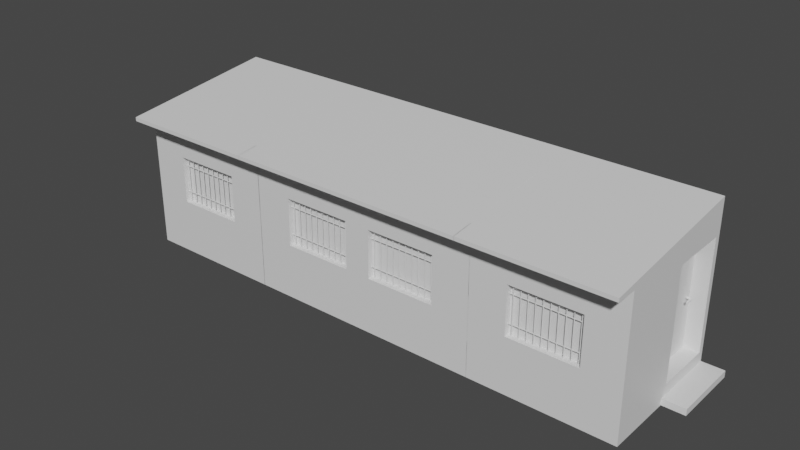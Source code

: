 # Source: House_no7.blend  (saved by Blender 2.93.21; exported with 4.5.12 LTS)
import bpy
from mathutils import Matrix  # noqa: F401  (used for matrix-valued properties, if any)

bpy.ops.wm.read_factory_settings(use_empty=True)
scene = bpy.context.scene
scene.name = 'Scene'

# ---- collections
col_collection = bpy.data.collections.new('Collection'); scene.collection.children.link(col_collection)

# ---- materials (node trees are filled in below, after node groups)
mat_material = bpy.data.materials.new('Material')
mat_material.alpha_threshold = 0.0
mat_material.use_transparent_shadow = False
mat_material.line_color = (0.0, 0.0, 0.0, 1.0)
mat_door = bpy.data.materials.new('Door')
mat_door.use_transparent_shadow = False
mat_door_handle = bpy.data.materials.new('Door_handle')
mat_door_handle.use_transparent_shadow = False
mat_building_bottom = bpy.data.materials.new('Building_bottom')
mat_building_bottom.use_transparent_shadow = False
mat_building_main = bpy.data.materials.new('Building_main')
mat_building_main.use_transparent_shadow = False
mat_roof = bpy.data.materials.new('Roof')
mat_roof.use_transparent_shadow = False
mat_door_inner_frame = bpy.data.materials.new('Door_inner_frame')
mat_door_inner_frame.use_transparent_shadow = False
mat_window = bpy.data.materials.new('Window')
mat_window.use_transparent_shadow = False
mat_window_frame = bpy.data.materials.new('Window_frame')
mat_window_frame.use_transparent_shadow = False
mat_window_bars = bpy.data.materials.new('Window_bars')
mat_window_bars.use_transparent_shadow = False

# ---- material node trees
mat_material.use_nodes = True; mat_material.node_tree.nodes.clear()
_N = mat_material.node_tree.nodes; _L = mat_material.node_tree.links
n0 = _N.new('ShaderNodeOutputMaterial'); n0.name = 'Material Output'; n0.location = (300, 300)
n1 = _N.new('ShaderNodeBsdfPrincipled'); n1.name = 'Principled BSDF'; n1.location = (10, 300)
n1.distribution = 'GGX'
n1.subsurface_method = 'BURLEY'
n1.inputs[2].default_value = 0.4
n1.inputs[3].default_value = 1.45
n1.inputs[27].default_value = (0.0, 0.0, 0.0, 1.0)
n1.inputs[28].default_value = 1.0
_L.new(n1.outputs[0], n0.inputs[0])
n0.is_active_output = True
mat_door.use_nodes = True; mat_door.node_tree.nodes.clear()
_N = mat_door.node_tree.nodes; _L = mat_door.node_tree.links
n0 = _N.new('ShaderNodeBsdfPrincipled'); n0.name = 'Principled BSDF'; n0.location = (10, 300)
n0.distribution = 'GGX'
n0.subsurface_method = 'BURLEY'
n0.inputs[3].default_value = 1.45
n0.inputs[27].default_value = (0.0, 0.0, 0.0, 1.0)
n0.inputs[28].default_value = 1.0
n1 = _N.new('ShaderNodeOutputMaterial'); n1.name = 'Material Output'; n1.location = (300, 300)
_L.new(n0.outputs[0], n1.inputs[0])
n1.is_active_output = True
mat_door_handle.use_nodes = True; mat_door_handle.node_tree.nodes.clear()
_N = mat_door_handle.node_tree.nodes; _L = mat_door_handle.node_tree.links
n0 = _N.new('ShaderNodeBsdfPrincipled'); n0.name = 'Principled BSDF'; n0.location = (10, 300)
n0.distribution = 'GGX'
n0.subsurface_method = 'BURLEY'
n0.inputs[3].default_value = 1.45
n0.inputs[27].default_value = (0.0, 0.0, 0.0, 1.0)
n0.inputs[28].default_value = 1.0
n1 = _N.new('ShaderNodeOutputMaterial'); n1.name = 'Material Output'; n1.location = (300, 300)
_L.new(n0.outputs[0], n1.inputs[0])
n1.is_active_output = True
mat_building_bottom.use_nodes = True; mat_building_bottom.node_tree.nodes.clear()
_N = mat_building_bottom.node_tree.nodes; _L = mat_building_bottom.node_tree.links
n0 = _N.new('ShaderNodeBsdfPrincipled'); n0.name = 'Principled BSDF'; n0.location = (10, 300)
n0.distribution = 'GGX'
n0.subsurface_method = 'BURLEY'
n0.inputs[3].default_value = 1.45
n0.inputs[27].default_value = (0.0, 0.0, 0.0, 1.0)
n0.inputs[28].default_value = 1.0
n1 = _N.new('ShaderNodeOutputMaterial'); n1.name = 'Material Output'; n1.location = (300, 300)
_L.new(n0.outputs[0], n1.inputs[0])
n1.is_active_output = True
mat_building_main.use_nodes = True; mat_building_main.node_tree.nodes.clear()
_N = mat_building_main.node_tree.nodes; _L = mat_building_main.node_tree.links
n0 = _N.new('ShaderNodeBsdfPrincipled'); n0.name = 'Principled BSDF'; n0.location = (10, 300)
n0.distribution = 'GGX'
n0.subsurface_method = 'BURLEY'
n0.inputs[3].default_value = 1.45
n0.inputs[27].default_value = (0.0, 0.0, 0.0, 1.0)
n0.inputs[28].default_value = 1.0
n1 = _N.new('ShaderNodeOutputMaterial'); n1.name = 'Material Output'; n1.location = (300, 300)
_L.new(n0.outputs[0], n1.inputs[0])
n1.is_active_output = True
mat_roof.use_nodes = True; mat_roof.node_tree.nodes.clear()
_N = mat_roof.node_tree.nodes; _L = mat_roof.node_tree.links
n0 = _N.new('ShaderNodeBsdfPrincipled'); n0.name = 'Principled BSDF'; n0.location = (10, 300)
n0.distribution = 'GGX'
n0.subsurface_method = 'BURLEY'
n0.inputs[3].default_value = 1.45
n0.inputs[27].default_value = (0.0, 0.0, 0.0, 1.0)
n0.inputs[28].default_value = 1.0
n1 = _N.new('ShaderNodeOutputMaterial'); n1.name = 'Material Output'; n1.location = (300, 300)
_L.new(n0.outputs[0], n1.inputs[0])
n1.is_active_output = True
mat_door_inner_frame.use_nodes = True; mat_door_inner_frame.node_tree.nodes.clear()
_N = mat_door_inner_frame.node_tree.nodes; _L = mat_door_inner_frame.node_tree.links
n0 = _N.new('ShaderNodeBsdfPrincipled'); n0.name = 'Principled BSDF'; n0.location = (10, 300)
n0.distribution = 'GGX'
n0.subsurface_method = 'BURLEY'
n0.inputs[3].default_value = 1.45
n0.inputs[27].default_value = (0.0, 0.0, 0.0, 1.0)
n0.inputs[28].default_value = 1.0
n1 = _N.new('ShaderNodeOutputMaterial'); n1.name = 'Material Output'; n1.location = (300, 300)
_L.new(n0.outputs[0], n1.inputs[0])
n1.is_active_output = True
mat_window.use_nodes = True; mat_window.node_tree.nodes.clear()
_N = mat_window.node_tree.nodes; _L = mat_window.node_tree.links
n0 = _N.new('ShaderNodeBsdfPrincipled'); n0.name = 'Principled BSDF'; n0.location = (10, 300)
n0.distribution = 'GGX'
n0.subsurface_method = 'BURLEY'
n0.inputs[3].default_value = 1.45
n0.inputs[27].default_value = (0.0, 0.0, 0.0, 1.0)
n0.inputs[28].default_value = 1.0
n1 = _N.new('ShaderNodeOutputMaterial'); n1.name = 'Material Output'; n1.location = (300, 300)
_L.new(n0.outputs[0], n1.inputs[0])
n1.is_active_output = True
mat_window_frame.use_nodes = True; mat_window_frame.node_tree.nodes.clear()
_N = mat_window_frame.node_tree.nodes; _L = mat_window_frame.node_tree.links
n0 = _N.new('ShaderNodeBsdfPrincipled'); n0.name = 'Principled BSDF'; n0.location = (10, 300)
n0.distribution = 'GGX'
n0.subsurface_method = 'BURLEY'
n0.inputs[3].default_value = 1.45
n0.inputs[27].default_value = (0.0, 0.0, 0.0, 1.0)
n0.inputs[28].default_value = 1.0
n1 = _N.new('ShaderNodeOutputMaterial'); n1.name = 'Material Output'; n1.location = (300, 300)
_L.new(n0.outputs[0], n1.inputs[0])
n1.is_active_output = True
mat_window_bars.use_nodes = True; mat_window_bars.node_tree.nodes.clear()
_N = mat_window_bars.node_tree.nodes; _L = mat_window_bars.node_tree.links
n0 = _N.new('ShaderNodeBsdfPrincipled'); n0.name = 'Principled BSDF'; n0.location = (10, 300)
n0.distribution = 'GGX'
n0.subsurface_method = 'BURLEY'
n0.inputs[3].default_value = 1.45
n0.inputs[27].default_value = (0.0, 0.0, 0.0, 1.0)
n0.inputs[28].default_value = 1.0
n1 = _N.new('ShaderNodeOutputMaterial'); n1.name = 'Material Output'; n1.location = (300, 300)
_L.new(n0.outputs[0], n1.inputs[0])
n1.is_active_output = True

# ---- world
world_world = bpy.data.worlds.new('World'); scene.world = world_world
world_world.use_nodes = True; world_world.node_tree.nodes.clear()
_N = world_world.node_tree.nodes; _L = world_world.node_tree.links
n0 = _N.new('ShaderNodeOutputWorld'); n0.name = 'World Output'; n0.location = (300, 300)
n1 = _N.new('ShaderNodeBackground'); n1.name = 'Background'; n1.location = (10, 300)
n1.inputs[0].default_value = (0.05088, 0.05088, 0.05088, 1.0)
_L.new(n1.outputs[0], n0.inputs[0])
n0.is_active_output = True
world_world.color = (0.05088, 0.05088, 0.05088)
world_world.use_sun_shadow = False
world_world.sun_shadow_jitter_overblur = 0.0

# ---- meshes
me_cube_029 = bpy.data.meshes.new('Cube.029')
me_cube_029.from_pydata([(-124.3, 69.51, -2.309), (-124.3, 69.51, -0.3089), (-123.4, 69.27, -2.309), (-123.4, 69.27, -0.3089), (-123.4, 68.8, -2.309), (-123.4, 68.8, -0.3089), (-124.3, 68.56, -2.309), (-124.3, 68.56, -0.3089), (-125.2, 68.8, -2.309), (-125.2, 68.8, -0.3089), (-125.2, 69.27, -2.309), (-125.2, 69.27, -0.3089), (-132.9, 144.8, -3.291), (-132.9, 3.122e-05, -3.291), (170.7, 144.8, -3.291), (170.7, 3.122e-05, -3.291), (-132.9, 151.3, -3.291), (170.7, 168.8, -3.291), (-180.6, 144.5, -3.291), (-180.6, 148.6, -3.291), (170.7, 3.122e-05, 9.298e-08), (-132.9, 144.8, 9.298e-08), (170.7, 144.8, 9.298e-08), (-132.9, 3.122e-05, 9.298e-08), (-132.9, 151.3, 9.298e-08), (170.7, 168.8, 9.298e-08), (-180.6, 144.5, 9.298e-08), (-180.6, 148.6, 9.298e-08), (170.7, 3.122e-05, -1.305), (-132.9, 144.8, -1.305), (-132.9, 151.3, -1.305), (-180.6, 144.5, -1.305), (-180.6, 148.6, -1.305), (170.7, 144.8, -1.305), (-132.9, 3.122e-05, -1.305), (170.7, 168.8, -1.305), (170.7, 108.7, -3.291), (-132.9, 108.7, -3.291), (-132.9, 108.7, 9.298e-08), (170.7, 108.7, 9.298e-08), (170.7, 108.7, -1.305), (-132.9, 108.0, -1.305), (-132.9, 57.15, -3.291), (-132.9, 57.15, 9.298e-08), (170.7, 57.15, 9.298e-08), (170.7, 57.15, -1.305), (-132.9, 57.9, -1.305), (170.7, 57.15, -3.291), (170.7, 3.122e-05, -2.298), (-132.9, 144.8, -2.298), (-132.9, 151.3, -2.298), (-180.6, 144.5, -2.298), (-180.6, 148.6, -2.298), (170.7, 144.8, -2.298), (-132.9, 3.122e-05, -2.298), (170.7, 168.8, -2.298), (170.7, 108.7, -2.298), (-132.9, 108.0, -2.257), (-132.9, 57.9, -2.257), (170.7, 57.15, -2.298), (170.7, 144.8, -0.3118), (-132.9, 3.122e-05, -0.3118), (170.7, 168.8, -0.3118), (170.7, 3.122e-05, -0.3118), (-132.9, 144.8, -0.3118), (-132.9, 151.3, -0.3118), (-180.6, 144.5, -0.3118), (-180.6, 148.6, -0.3118), (-132.9, 108.0, -0.353), (170.7, 108.7, -0.3118), (170.7, 57.15, -0.3118), (-132.9, 57.9, -0.353), (-132.9, 108.7, -0.3118), (-132.9, 108.7, -1.305), (-132.9, 57.15, -0.3118), (-132.9, 57.15, -1.305), (-132.9, 108.7, -2.298), (-132.9, 57.15, -2.298), (-118.5, 108.0, -1.305), (-118.5, 57.9, -1.305), (-118.5, 108.0, -0.353), (-118.5, 57.9, -0.353), (-118.5, 108.0, -2.257), (-118.5, 57.9, -2.257), (-132.9, 6.924, -3.291), (-132.9, 6.924, 9.298e-08), (170.7, 6.924, 9.298e-08), (170.7, 6.924, -1.305), (-132.9, 6.924, -1.305), (170.7, 6.924, -3.291), (170.7, 6.924, -2.298), (-132.9, 6.924, -2.298), (-132.9, 6.924, -0.3118), (170.7, 6.924, -0.3118), (-123.3, 55.48, -2.162), (-123.3, 108.9, -2.162), (-123.8, 55.48, -2.151), (-123.8, 108.9, -2.151), (-124.8, 55.48, -2.151), (-124.8, 108.9, -2.151), (-125.3, 55.48, -2.162), (-125.3, 108.9, -2.162), (-124.8, 55.48, -2.173), (-124.8, 108.9, -2.173), (-123.8, 55.48, -2.173), (-123.8, 108.9, -2.173), (-123.3, 55.48, -1.973), (-123.3, 108.9, -1.973), (-123.8, 55.48, -1.962), (-123.8, 108.9, -1.962), (-124.8, 55.48, -1.962), (-124.8, 108.9, -1.962), (-125.3, 55.48, -1.973), (-125.3, 108.9, -1.973), (-124.8, 55.48, -1.984), (-124.8, 108.9, -1.984), (-123.8, 55.48, -1.984), (-123.8, 108.9, -1.984), (-123.3, 55.48, -1.783), (-123.3, 108.9, -1.783), (-123.8, 55.48, -1.773), (-123.8, 108.9, -1.773), (-124.8, 55.48, -1.773), (-124.8, 108.9, -1.773), (-125.3, 55.48, -1.783), (-125.3, 108.9, -1.783), (-124.8, 55.48, -1.794), (-124.8, 108.9, -1.794), (-123.8, 55.48, -1.794), (-123.8, 108.9, -1.794), (-123.3, 55.48, -1.594), (-123.3, 108.9, -1.594), (-123.8, 55.48, -1.583), (-123.8, 108.9, -1.583), (-124.8, 55.48, -1.583), (-124.8, 108.9, -1.583), (-125.3, 55.48, -1.594), (-125.3, 108.9, -1.594), (-124.8, 55.48, -1.605), (-124.8, 108.9, -1.605), (-123.8, 55.48, -1.605), (-123.8, 108.9, -1.605), (-123.3, 55.48, -1.405), (-123.3, 108.9, -1.405), (-123.8, 55.48, -1.394), (-123.8, 108.9, -1.394), (-124.8, 55.48, -1.394), (-124.8, 108.9, -1.394), (-125.3, 55.48, -1.405), (-125.3, 108.9, -1.405), (-124.8, 55.48, -1.415), (-124.8, 108.9, -1.415), (-123.8, 55.48, -1.415), (-123.8, 108.9, -1.415), (-123.3, 55.48, -1.215), (-123.3, 108.9, -1.215), (-123.8, 55.48, -1.204), (-123.8, 108.9, -1.204), (-124.8, 55.48, -1.204), (-124.8, 108.9, -1.204), (-125.3, 55.48, -1.215), (-125.3, 108.9, -1.215), (-124.8, 55.48, -1.226), (-124.8, 108.9, -1.226), (-123.8, 55.48, -1.226), (-123.8, 108.9, -1.226), (-123.3, 55.48, -1.026), (-123.3, 108.9, -1.026), (-123.8, 55.48, -1.015), (-123.8, 108.9, -1.015), (-124.8, 55.48, -1.015), (-124.8, 108.9, -1.015), (-125.3, 55.48, -1.026), (-125.3, 108.9, -1.026), (-124.8, 55.48, -1.037), (-124.8, 108.9, -1.037), (-123.8, 55.48, -1.037), (-123.8, 108.9, -1.037), (-123.3, 55.48, -0.8364), (-123.3, 108.9, -0.8364), (-123.8, 55.48, -0.8256), (-123.8, 108.9, -0.8256), (-124.8, 55.48, -0.8256), (-124.8, 108.9, -0.8256), (-125.3, 55.48, -0.8364), (-125.3, 108.9, -0.8364), (-124.8, 55.48, -0.8472), (-124.8, 108.9, -0.8472), (-123.8, 55.48, -0.8472), (-123.8, 108.9, -0.8472), (-123.3, 55.48, -0.6469), (-123.3, 108.9, -0.6469), (-123.8, 55.48, -0.6361), (-123.8, 108.9, -0.6361), (-124.8, 55.48, -0.6361), (-124.8, 108.9, -0.6361), (-125.3, 55.48, -0.6469), (-125.3, 108.9, -0.6469), (-124.8, 55.48, -0.6577), (-124.8, 108.9, -0.6577), (-123.8, 55.48, -0.6577), (-123.8, 108.9, -0.6577), (-123.3, 55.48, -0.4575), (-123.3, 108.9, -0.4575), (-123.8, 55.48, -0.4467), (-123.8, 108.9, -0.4467), (-124.8, 55.48, -0.4467), (-124.8, 108.9, -0.4467), (-125.3, 55.48, -0.4575), (-125.3, 108.9, -0.4575), (-124.8, 55.48, -0.4683), (-124.8, 108.9, -0.4683), (-123.8, 55.48, -0.4683), (-123.8, 108.9, -0.4683), (-124.3, 98.62, -2.309), (-124.3, 98.62, -0.3089), (-123.4, 98.39, -2.309), (-123.4, 98.39, -0.3089), (-123.4, 97.91, -2.309), (-123.4, 97.91, -0.3089), (-124.3, 97.67, -2.309), (-124.3, 97.67, -0.3089), (-125.2, 97.91, -2.309), (-125.2, 97.91, -0.3089), (-125.2, 98.39, -2.309), (-125.2, 98.39, -0.3089), (145.2, 72.37, -5.586), (144.9, 72.9, -5.586), (144.1, 73.29, -5.586), (141.8, 71.44, -5.586), (142.9, 71.3, -5.586), (144.1, 71.44, -5.586), (144.9, 71.83, -5.586), (142.7, 72.38, -5.722), (142.5, 72.98, -5.718), (142.1, 73.42, -5.708), (140.8, 71.33, -5.681), (141.4, 71.17, -5.695), (142.1, 71.34, -5.708), (142.5, 71.78, -5.718), (126.7, 72.41, -5.718), (126.8, 72.92, -5.714), (126.8, 73.27, -5.704), (126.7, 71.48, -5.679), (126.7, 71.36, -5.693), (126.7, 71.52, -5.706), (126.7, 71.9, -5.715), (145.1, 72.37, -5.667), (144.0, 73.41, -5.666), (144.0, 71.33, -5.666), (141.7, 71.33, -5.665), (144.8, 72.97, -5.667), (142.8, 71.17, -5.665), (144.8, 71.77, -5.667), (-124.3, 69.51, -6.24), (-124.3, 69.51, -4.24), (-123.4, 69.27, -6.24), (-123.4, 69.27, -4.24), (-123.4, 68.8, -6.24), (-123.4, 68.8, -4.24), (-124.3, 68.56, -6.24), (-124.3, 68.56, -4.24), (-125.2, 68.8, -6.24), (-125.2, 68.8, -4.24), (-125.2, 69.27, -6.24), (-125.2, 69.27, -4.24), (-132.9, 144.8, -7.222), (-132.9, 1.596e-05, -7.222), (170.7, 144.8, -7.222), (170.7, 1.596e-05, -7.222), (-132.9, 151.3, -7.222), (170.7, 168.8, -7.222), (-180.6, 144.5, -7.222), (-180.6, 148.6, -7.222), (170.7, 1.596e-05, -3.276), (-132.9, 144.8, -3.276), (170.7, 144.8, -3.276), (-132.9, 1.596e-05, -3.276), (-132.9, 151.3, -3.276), (170.7, 168.8, -3.276), (-180.6, 144.5, -3.276), (-180.6, 148.6, -3.276), (170.7, 1.596e-05, -5.236), (-132.9, 144.8, -5.236), (-132.9, 151.3, -5.236), (-180.6, 144.5, -5.236), (-180.6, 148.6, -5.236), (170.7, 144.8, -5.236), (-132.9, 1.596e-05, -5.236), (170.7, 168.8, -5.236), (170.7, 108.7, -7.222), (-132.9, 108.7, -7.222), (-132.9, 108.7, -3.276), (170.7, 108.7, -3.276), (170.7, 108.7, -5.236), (-132.9, 108.0, -5.236), (-132.9, 57.15, -7.222), (-132.9, 57.15, -3.276), (170.7, 57.15, -3.276), (170.7, 57.15, -5.236), (-132.9, 57.9, -5.236), (170.7, 57.15, -7.222), (170.7, 1.596e-05, -6.229), (-132.9, 144.8, -6.229), (-132.9, 151.3, -6.229), (-180.6, 144.5, -6.229), (-180.6, 148.6, -6.229), (170.7, 144.8, -6.229), (-132.9, 1.596e-05, -6.229), (170.7, 168.8, -6.229), (170.7, 108.7, -6.229), (-132.9, 108.0, -6.188), (-132.9, 57.9, -6.188), (170.7, 57.15, -6.229), (170.7, 144.8, -4.243), (-132.9, 1.596e-05, -4.243), (170.7, 168.8, -4.243), (170.7, 1.596e-05, -4.243), (-132.9, 144.8, -4.243), (-132.9, 151.3, -4.243), (-180.6, 144.5, -4.243), (-180.6, 148.6, -4.243), (-132.9, 108.0, -4.284), (170.7, 108.7, -4.243), (170.7, 57.15, -4.243), (-132.9, 57.9, -4.284), (-132.9, 108.7, -4.243), (-132.9, 108.7, -5.236), (-132.9, 57.15, -4.243), (-132.9, 57.15, -5.236), (-132.9, 108.7, -6.229), (-132.9, 57.15, -6.229), (-118.5, 108.0, -5.236), (-118.5, 57.9, -5.236), (-118.5, 108.0, -4.284), (-118.5, 57.9, -4.284), (-118.5, 108.0, -6.188), (-118.5, 57.9, -6.188), (-132.9, 6.924, -7.222), (-132.9, 6.924, -3.276), (170.7, 6.924, -3.276), (170.7, 6.924, -5.236), (-132.9, 6.924, -5.236), (170.7, 6.924, -7.222), (170.7, 6.924, -6.229), (-132.9, 6.924, -6.229), (-132.9, 6.924, -4.243), (170.7, 6.924, -4.243), (18.92, 144.8, -7.222), (18.92, 1.596e-05, -7.222), (18.92, 160.0, -7.222), (18.92, 160.0, -3.276), (18.92, 1.596e-05, -3.276), (18.92, 160.0, -5.236), (18.92, 1.596e-05, -5.236), (18.92, 108.7, -7.222), (18.92, 57.15, -7.222), (18.92, 160.0, -6.229), (18.92, 1.596e-05, -6.229), (18.92, 1.596e-05, -4.243), (18.92, 160.0, -4.243), (18.92, 6.924, -7.222), (-123.3, 55.48, -6.093), (-123.3, 108.9, -6.093), (-123.8, 55.48, -6.082), (-123.8, 108.9, -6.082), (-124.8, 55.48, -6.082), (-124.8, 108.9, -6.082), (-125.3, 55.48, -6.093), (-125.3, 108.9, -6.093), (-124.8, 55.48, -6.104), (-124.8, 108.9, -6.104), (-123.8, 55.48, -6.104), (-123.8, 108.9, -6.104), (-123.3, 55.48, -5.904), (-123.3, 108.9, -5.904), (-123.8, 55.48, -5.893), (-123.8, 108.9, -5.893), (-124.8, 55.48, -5.893), (-124.8, 108.9, -5.893), (-125.3, 55.48, -5.904), (-125.3, 108.9, -5.904), (-124.8, 55.48, -5.915), (-124.8, 108.9, -5.915), (-123.8, 55.48, -5.915), (-123.8, 108.9, -5.915), (-123.3, 55.48, -5.714), (-123.3, 108.9, -5.714), (-123.8, 55.48, -5.704), (-123.8, 108.9, -5.704), (-124.8, 55.48, -5.704), (-124.8, 108.9, -5.704), (-125.3, 55.48, -5.714), (-125.3, 108.9, -5.714), (-124.8, 55.48, -5.725), (-124.8, 108.9, -5.725), (-123.8, 55.48, -5.725), (-123.8, 108.9, -5.725), (-123.3, 55.48, -5.525), (-123.3, 108.9, -5.525), (-123.8, 55.48, -5.514), (-123.8, 108.9, -5.514), (-124.8, 55.48, -5.514), (-124.8, 108.9, -5.514), (-125.3, 55.48, -5.525), (-125.3, 108.9, -5.525), (-124.8, 55.48, -5.536), (-124.8, 108.9, -5.536), (-123.8, 55.48, -5.536), (-123.8, 108.9, -5.536), (-123.3, 55.48, -5.336), (-123.3, 108.9, -5.336), (-123.8, 55.48, -5.325), (-123.8, 108.9, -5.325), (-124.8, 55.48, -5.325), (-124.8, 108.9, -5.325), (-125.3, 55.48, -5.336), (-125.3, 108.9, -5.336), (-124.8, 55.48, -5.346), (-124.8, 108.9, -5.346), (-123.8, 55.48, -5.346), (-123.8, 108.9, -5.346), (-123.3, 55.48, -5.146), (-123.3, 108.9, -5.146), (-123.8, 55.48, -5.135), (-123.8, 108.9, -5.135), (-124.8, 55.48, -5.135), (-124.8, 108.9, -5.135), (-125.3, 55.48, -5.146), (-125.3, 108.9, -5.146), (-124.8, 55.48, -5.157), (-124.8, 108.9, -5.157), (-123.8, 55.48, -5.157), (-123.8, 108.9, -5.157), (-123.3, 55.48, -4.957), (-123.3, 108.9, -4.957), (-123.8, 55.48, -4.946), (-123.8, 108.9, -4.946), (-124.8, 55.48, -4.946), (-124.8, 108.9, -4.946), (-125.3, 55.48, -4.957), (-125.3, 108.9, -4.957), (-124.8, 55.48, -4.968), (-124.8, 108.9, -4.968), (-123.8, 55.48, -4.968), (-123.8, 108.9, -4.968), (-123.3, 55.48, -4.767), (-123.3, 108.9, -4.767), (-123.8, 55.48, -4.757), (-123.8, 108.9, -4.757), (-124.8, 55.48, -4.757), (-124.8, 108.9, -4.757), (-125.3, 55.48, -4.767), (-125.3, 108.9, -4.767), (-124.8, 55.48, -4.778), (-124.8, 108.9, -4.778), (-123.8, 55.48, -4.778), (-123.8, 108.9, -4.778), (-123.3, 55.48, -4.578), (-123.3, 108.9, -4.578), (-123.8, 55.48, -4.567), (-123.8, 108.9, -4.567), (-124.8, 55.48, -4.567), (-124.8, 108.9, -4.567), (-125.3, 55.48, -4.578), (-125.3, 108.9, -4.578), (-124.8, 55.48, -4.589), (-124.8, 108.9, -4.589), (-123.8, 55.48, -4.589), (-123.8, 108.9, -4.589), (-123.3, 55.48, -4.388), (-123.3, 108.9, -4.388), (-123.8, 55.48, -4.378), (-123.8, 108.9, -4.378), (-124.8, 55.48, -4.378), (-124.8, 108.9, -4.378), (-125.3, 55.48, -4.388), (-125.3, 108.9, -4.388), (-124.8, 55.48, -4.399), (-124.8, 108.9, -4.399), (-123.8, 55.48, -4.399), (-123.8, 108.9, -4.399), (-124.3, 98.62, -6.24), (-124.3, 98.62, -4.24), (-123.4, 98.39, -6.24), (-123.4, 98.39, -4.24), (-123.4, 97.91, -6.24), (-123.4, 97.91, -4.24), (-124.3, 97.67, -6.24), (-124.3, 97.67, -4.24), (-125.2, 97.91, -6.24), (-125.2, 97.91, -4.24), (-125.2, 98.39, -6.24), (-125.2, 98.39, -4.24), (170.7, 1.596e-05, -7.834), (170.7, 6.924, -7.834), (18.92, 6.924, -7.834), (18.92, 1.596e-05, -7.834), (158.0, 108.8, -7.222), (158.0, 57.13, -7.222), (158.9, 18.69, -7.222), (30.73, 18.69, -7.222), (31.63, 57.13, -7.222), (31.63, 108.8, -7.222), (30.75, 133.0, -7.222), (158.9, 133.0, -7.222), (158.0, 57.13, -6.804), (158.0, 108.8, -6.804), (158.9, 133.0, -6.804), (158.9, 18.69, -6.804), (30.73, 18.69, -6.804), (31.63, 57.13, -6.804), (31.63, 108.8, -6.804), (30.75, 133.0, -6.804), (94.81, 144.8, -7.222), (94.81, 164.4, -7.222), (94.81, 1.596e-05, -3.276), (94.81, 1.596e-05, -5.236), (94.81, 1.596e-05, -6.229), (94.81, 1.596e-05, -4.243), (94.81, 6.924, -7.222), (94.81, 1.596e-05, -7.222), (94.81, 164.4, -3.276), (94.81, 164.4, -5.236), (94.81, 164.4, -6.229), (94.81, 164.4, -4.243), (94.81, 6.924, -7.834), (94.81, 1.596e-05, -7.834), (94.81, 18.69, -7.222), (94.81, 133.0, -7.222), (94.81, 18.69, -6.804), (94.81, 133.0, -6.804), (94.81, 108.8, -6.804), (94.81, 57.13, -6.804), (132.8, 144.8, -7.222), (132.8, 166.6, -7.222), (132.8, 1.596e-05, -3.276), (132.8, 1.596e-05, -5.236), (132.8, 1.596e-05, -6.229), (132.8, 1.596e-05, -4.243), (132.8, 6.924, -7.222), (132.8, 6.924, -7.834), (126.9, 18.69, -7.222), (126.8, 133.0, -7.222), (126.9, 18.69, -6.804), (126.8, 133.0, -6.804), (132.8, 1.596e-05, -7.222), (132.8, 166.6, -3.276), (132.8, 166.6, -5.236), (132.8, 166.6, -6.229), (132.8, 166.6, -4.243), (132.8, 1.596e-05, -7.834), (126.4, 108.8, -6.804), (126.4, 57.13, -6.804), (56.87, 1.596e-05, -7.222), (56.87, 162.2, -3.276), (56.87, 162.2, -5.236), (56.87, 162.2, -6.229), (56.87, 162.2, -4.243), (56.87, 1.596e-05, -7.834), (63.22, 108.8, -6.804), (63.22, 57.13, -6.804), (56.87, 144.8, -7.222), (56.87, 162.2, -7.222), (56.87, 1.596e-05, -3.276), (56.87, 1.596e-05, -5.236), (56.87, 1.596e-05, -6.229), (56.87, 1.596e-05, -4.243), (56.87, 6.924, -7.222), (56.87, 6.924, -7.834), (62.77, 18.69, -7.222), (62.78, 133.0, -7.222), (62.77, 18.69, -6.804), (62.78, 133.0, -6.804), (145.2, 72.37, -6.824), (144.9, 72.9, -6.823), (144.1, 73.29, -6.823), (142.9, 73.43, -6.823), (141.8, 73.29, -6.823), (141.0, 72.9, -6.823), (140.7, 72.37, -6.823), (141.0, 71.83, -6.823), (141.8, 71.44, -6.823), (142.9, 71.3, -6.823), (144.1, 71.44, -6.823), (144.9, 71.83, -6.824), (142.7, 72.38, -6.959), (142.5, 72.98, -6.956), (142.1, 73.42, -6.946), (141.4, 73.58, -6.932), (140.8, 73.42, -6.918), (140.4, 72.97, -6.908), (140.2, 72.37, -6.904), (140.4, 71.77, -6.908), (140.8, 71.33, -6.918), (141.4, 71.17, -6.932), (142.1, 71.34, -6.946), (142.5, 71.78, -6.956), (126.7, 72.41, -6.956), (126.8, 72.92, -6.952), (126.8, 73.27, -6.942), (126.8, 73.39, -6.928), (126.8, 73.23, -6.915), (126.8, 72.85, -6.906), (126.7, 72.34, -6.903), (126.7, 71.84, -6.907), (126.7, 71.48, -6.917), (126.7, 71.36, -6.93), (126.7, 71.52, -6.943), (126.7, 71.9, -6.953), (145.1, 72.37, -6.904), (144.0, 73.41, -6.903), (141.7, 73.41, -6.902), (140.6, 72.37, -6.901), (144.0, 71.33, -6.903), (141.7, 71.33, -6.902), (144.8, 72.97, -6.904), (142.8, 73.58, -6.903), (140.9, 72.97, -6.901), (140.9, 71.77, -6.901), (142.8, 71.17, -6.903), (144.8, 71.77, -6.904)], [], [(0, 1, 3, 2), (2, 3, 5, 4), (4, 5, 7, 6), (6, 7, 9, 8), (3, 1, 11, 9, 7, 5), (8, 9, 11, 10), (10, 11, 1, 0), (0, 2, 4, 6, 8, 10), (53, 14, 17, 55), (36, 37, 12, 14), (76, 49, 12, 37), (50, 55, 17, 16), (16, 12, 18, 19), (50, 16, 19, 52), (66, 26, 27, 67), (64, 21, 26, 66), (69, 60, 22, 39), (56, 53, 33, 40), (49, 29, 31, 51), (51, 31, 32, 52), (65, 30, 32, 67), (72, 64, 29, 73), (65, 62, 35, 30), (60, 33, 35, 62), (71, 68, 80, 81), (59, 56, 40, 45), (70, 69, 39, 44), (77, 76, 37, 42), (91, 77, 42, 84), (93, 70, 44, 86), (90, 59, 45, 87), (92, 74, 75, 88), (89, 47, 59, 90), (88, 75, 77, 91), (68, 41, 78, 80), (47, 36, 56, 59), (18, 51, 52, 19), (12, 49, 51, 18), (36, 14, 53, 56), (30, 50, 52, 32), (73, 29, 49, 76), (30, 35, 55, 50), (33, 53, 55, 35), (85, 43, 74, 92), (87, 45, 70, 93), (45, 40, 69, 70), (43, 38, 72, 74), (22, 60, 62, 25), (28, 34, 54, 48), (38, 21, 64, 72), (24, 65, 67, 27), (40, 33, 60, 69), (29, 64, 66, 31), (31, 66, 67, 32), (41, 68, 72, 73), (71, 46, 75, 74), (57, 41, 73, 76), (46, 58, 77, 75), (58, 57, 76, 77), (68, 71, 74, 72), (81, 80, 78, 79), (79, 78, 82, 83), (58, 46, 79, 83), (46, 71, 81, 79), (57, 58, 83, 82), (41, 57, 82, 78), (28, 87, 93, 63), (23, 85, 92, 61), (34, 88, 91, 54), (15, 89, 90, 48), (61, 92, 88, 34), (48, 90, 87, 28), (63, 93, 86, 20), (54, 91, 84, 13), (24, 25, 62, 65), (20, 23, 61, 63), (89, 84, 42, 47), (47, 42, 37, 36), (63, 61, 34, 28), (14, 12, 16, 17), (48, 54, 13, 15), (94, 95, 97, 96), (96, 97, 99, 98), (98, 99, 101, 100), (100, 101, 103, 102), (97, 95, 105, 103, 101, 99), (102, 103, 105, 104), (104, 105, 95, 94), (94, 96, 98, 100, 102, 104), (106, 107, 109, 108), (108, 109, 111, 110), (110, 111, 113, 112), (112, 113, 115, 114), (109, 107, 117, 115, 113, 111), (114, 115, 117, 116), (116, 117, 107, 106), (106, 108, 110, 112, 114, 116), (118, 119, 121, 120), (120, 121, 123, 122), (122, 123, 125, 124), (124, 125, 127, 126), (121, 119, 129, 127, 125, 123), (126, 127, 129, 128), (128, 129, 119, 118), (118, 120, 122, 124, 126, 128), (130, 131, 133, 132), (132, 133, 135, 134), (134, 135, 137, 136), (136, 137, 139, 138), (133, 131, 141, 139, 137, 135), (138, 139, 141, 140), (140, 141, 131, 130), (130, 132, 134, 136, 138, 140), (142, 143, 145, 144), (144, 145, 147, 146), (146, 147, 149, 148), (148, 149, 151, 150), (145, 143, 153, 151, 149, 147), (150, 151, 153, 152), (152, 153, 143, 142), (142, 144, 146, 148, 150, 152), (154, 155, 157, 156), (156, 157, 159, 158), (158, 159, 161, 160), (160, 161, 163, 162), (157, 155, 165, 163, 161, 159), (162, 163, 165, 164), (164, 165, 155, 154), (154, 156, 158, 160, 162, 164), (166, 167, 169, 168), (168, 169, 171, 170), (170, 171, 173, 172), (172, 173, 175, 174), (169, 167, 177, 175, 173, 171), (174, 175, 177, 176), (176, 177, 167, 166), (166, 168, 170, 172, 174, 176), (178, 179, 181, 180), (180, 181, 183, 182), (182, 183, 185, 184), (184, 185, 187, 186), (181, 179, 189, 187, 185, 183), (186, 187, 189, 188), (188, 189, 179, 178), (178, 180, 182, 184, 186, 188), (190, 191, 193, 192), (192, 193, 195, 194), (194, 195, 197, 196), (196, 197, 199, 198), (193, 191, 201, 199, 197, 195), (198, 199, 201, 200), (200, 201, 191, 190), (190, 192, 194, 196, 198, 200), (202, 203, 205, 204), (204, 205, 207, 206), (206, 207, 209, 208), (208, 209, 211, 210), (205, 203, 213, 211, 209, 207), (210, 211, 213, 212), (212, 213, 203, 202), (202, 204, 206, 208, 210, 212), (214, 215, 217, 216), (216, 217, 219, 218), (218, 219, 221, 220), (220, 221, 223, 222), (217, 215, 225, 223, 221, 219), (222, 223, 225, 224), (224, 225, 215, 214), (214, 216, 218, 220, 222, 224), (84, 89, 15, 13), (24, 27, 26, 21, 38, 43, 85, 23, 20, 86, 44, 39, 22, 25), (254, 255, 257, 256), (256, 257, 259, 258), (258, 259, 261, 260), (260, 261, 263, 262), (257, 255, 265, 263, 261, 259), (262, 263, 265, 264), (264, 265, 255, 254), (254, 256, 258, 260, 262, 264), (307, 268, 271, 309), (358, 308, 267, 349), (330, 303, 266, 291), (549, 309, 271, 535), (348, 266, 270, 350), (270, 266, 272, 273), (304, 270, 273, 306), (320, 280, 281, 321), (318, 275, 280, 320), (323, 314, 276, 293), (310, 307, 287, 294), (303, 283, 285, 305), (305, 285, 286, 306), (319, 284, 286, 321), (550, 316, 289, 548), (326, 318, 283, 327), (359, 315, 288, 354), (314, 287, 289, 316), (325, 322, 334, 335), (313, 310, 294, 299), (324, 323, 293, 298), (331, 330, 291, 296), (543, 505, 508, 545), (345, 331, 296, 338), (347, 324, 298, 340), (344, 313, 299, 341), (346, 328, 329, 342), (343, 301, 313, 344), (342, 329, 331, 345), (322, 295, 332, 334), (301, 290, 310, 313), (272, 305, 306, 273), (266, 303, 305, 272), (290, 268, 307, 310), (284, 304, 306, 286), (548, 289, 309, 549), (327, 283, 303, 330), (354, 288, 308, 358), (287, 307, 309, 289), (339, 297, 328, 346), (341, 299, 324, 347), (299, 294, 323, 324), (297, 292, 326, 328), (276, 314, 316, 279), (352, 277, 315, 359), (292, 275, 318, 326), (547, 279, 316, 550), (278, 319, 321, 281), (294, 287, 314, 323), (283, 318, 320, 285), (285, 320, 321, 286), (295, 322, 326, 327), (325, 300, 329, 328), (311, 295, 327, 330), (300, 312, 331, 329), (312, 311, 330, 331), (322, 325, 328, 326), (335, 334, 332, 333), (333, 332, 336, 337), (312, 300, 333, 337), (300, 325, 335, 333), (311, 312, 337, 336), (295, 311, 336, 332), (282, 341, 347, 317), (277, 339, 346, 315), (288, 342, 345, 308), (269, 343, 344, 302), (315, 346, 342, 288), (302, 344, 341, 282), (317, 347, 340, 274), (308, 345, 338, 267), (349, 361, 496, 497), (267, 338, 361, 349), (278, 351, 360, 319), (564, 352, 359, 567), (565, 354, 358, 566), (284, 353, 357, 304), (338, 296, 356, 361), (296, 291, 355, 356), (567, 359, 354, 565), (319, 360, 353, 284), (562, 348, 350, 563), (304, 357, 350, 270), (566, 358, 349, 554), (291, 266, 348, 355), (362, 363, 365, 364), (364, 365, 367, 366), (366, 367, 369, 368), (368, 369, 371, 370), (365, 363, 373, 371, 369, 367), (370, 371, 373, 372), (372, 373, 363, 362), (362, 364, 366, 368, 370, 372), (374, 375, 377, 376), (376, 377, 379, 378), (378, 379, 381, 380), (380, 381, 383, 382), (377, 375, 385, 383, 381, 379), (382, 383, 385, 384), (384, 385, 375, 374), (374, 376, 378, 380, 382, 384), (386, 387, 389, 388), (388, 389, 391, 390), (390, 391, 393, 392), (392, 393, 395, 394), (389, 387, 397, 395, 393, 391), (394, 395, 397, 396), (396, 397, 387, 386), (386, 388, 390, 392, 394, 396), (398, 399, 401, 400), (400, 401, 403, 402), (402, 403, 405, 404), (404, 405, 407, 406), (401, 399, 409, 407, 405, 403), (406, 407, 409, 408), (408, 409, 399, 398), (398, 400, 402, 404, 406, 408), (410, 411, 413, 412), (412, 413, 415, 414), (414, 415, 417, 416), (416, 417, 419, 418), (413, 411, 421, 419, 417, 415), (418, 419, 421, 420), (420, 421, 411, 410), (410, 412, 414, 416, 418, 420), (422, 423, 425, 424), (424, 425, 427, 426), (426, 427, 429, 428), (428, 429, 431, 430), (425, 423, 433, 431, 429, 427), (430, 431, 433, 432), (432, 433, 423, 422), (422, 424, 426, 428, 430, 432), (434, 435, 437, 436), (436, 437, 439, 438), (438, 439, 441, 440), (440, 441, 443, 442), (437, 435, 445, 443, 441, 439), (442, 443, 445, 444), (444, 445, 435, 434), (434, 436, 438, 440, 442, 444), (446, 447, 449, 448), (448, 449, 451, 450), (450, 451, 453, 452), (452, 453, 455, 454), (449, 447, 457, 455, 453, 451), (454, 455, 457, 456), (456, 457, 447, 446), (446, 448, 450, 452, 454, 456), (458, 459, 461, 460), (460, 461, 463, 462), (462, 463, 465, 464), (464, 465, 467, 466), (461, 459, 469, 467, 465, 463), (466, 467, 469, 468), (468, 469, 459, 458), (458, 460, 462, 464, 466, 468), (470, 471, 473, 472), (472, 473, 475, 474), (474, 475, 477, 476), (476, 477, 479, 478), (473, 471, 481, 479, 477, 475), (478, 479, 481, 480), (480, 481, 471, 470), (470, 472, 474, 476, 478, 480), (482, 483, 485, 484), (484, 485, 487, 486), (486, 487, 489, 488), (488, 489, 491, 490), (485, 483, 493, 491, 489, 487), (490, 491, 493, 492), (492, 493, 483, 482), (482, 484, 486, 488, 490, 492), (551, 541, 495, 494), (554, 349, 497, 559), (540, 343, 495, 541), (343, 269, 494, 495), (290, 301, 499, 498), (301, 343, 500, 499), (568, 361, 501, 570), (361, 356, 502, 501), (356, 355, 503, 502), (355, 348, 504, 503), (534, 268, 505, 543), (268, 290, 498, 505), (561, 572, 510, 511), (502, 503, 512, 511), (570, 501, 510, 572), (505, 498, 507, 508), (503, 504, 513, 512), (501, 502, 511, 510), (499, 500, 509, 506), (498, 499, 506, 507), (573, 560, 512, 513), (560, 561, 511, 512), (552, 553, 533, 532), (545, 552, 532, 531), (542, 528, 530, 544), (553, 544, 530, 533), (562, 514, 529, 571), (540, 520, 528, 542), (568, 520, 526, 569), (546, 521, 527, 551), (559, 569, 526, 527), (538, 518, 521, 546), (534, 514, 515, 535), (539, 519, 517, 537), (537, 517, 518, 538), (536, 516, 519, 539), (555, 522, 525, 558), (556, 523, 524, 557), (571, 529, 531, 573), (558, 525, 523, 556), (557, 524, 515, 563), (274, 536, 539, 317), (282, 537, 538, 302), (317, 539, 537, 282), (268, 534, 535, 271), (302, 538, 546, 269), (269, 546, 551, 494), (343, 540, 542, 500), (506, 509, 544, 553), (500, 542, 544, 509), (508, 507, 552, 545), (507, 506, 553, 552), (514, 534, 543, 529), (520, 540, 541, 526), (527, 526, 541, 551), (522, 547, 550, 525), (523, 548, 549, 524), (529, 543, 545, 531), (525, 550, 548, 523), (524, 549, 535, 515), (357, 557, 563, 350), (360, 558, 556, 353), (504, 571, 573, 513), (353, 556, 557, 357), (351, 555, 558, 360), (497, 496, 569, 559), (361, 568, 569, 496), (348, 562, 571, 504), (532, 533, 561, 560), (531, 532, 560, 573), (528, 570, 572, 530), (533, 530, 572, 561), (520, 568, 570, 528), (521, 554, 559, 527), (518, 566, 554, 521), (514, 562, 563, 515), (519, 567, 565, 517), (517, 565, 566, 518), (516, 564, 567, 519), (610, 586, 587, 616), (616, 587, 588, 611), (611, 588, 589, 617), (617, 589, 590, 612), (612, 590, 591, 618), (618, 591, 592, 613), (613, 592, 593, 619), (619, 593, 594, 615), (615, 594, 595, 620), (620, 595, 596, 614), (614, 596, 597, 621), (621, 597, 586, 610), (586, 598, 599, 587), (587, 599, 600, 588), (588, 600, 601, 589), (589, 601, 602, 590), (590, 602, 603, 591), (591, 603, 604, 592), (592, 604, 605, 593), (593, 605, 606, 594), (594, 606, 607, 595), (595, 607, 608, 596), (596, 608, 609, 597), (597, 609, 598, 586), (598, 609, 608, 607, 606, 605, 604, 603, 602, 601, 600, 599), (585, 621, 610, 574), (584, 614, 621, 585), (583, 620, 614, 584), (582, 615, 620, 583), (581, 619, 615, 582), (580, 613, 619, 581), (579, 618, 613, 580), (578, 612, 618, 579), (577, 617, 612, 578), (576, 611, 617, 577), (575, 616, 611, 576), (574, 610, 616, 575), (574, 575, 576, 577, 578, 579, 580, 581, 582, 583, 584, 585)])
me_cube_029.polygons.foreach_set('material_index', [9, 9, 9, 9, 9, 9, 9, 9, 5, 4, 4, 5, 5, 5, 5, 5, 4, 4, 5, 5, 5, 4, 5, 5, 0, 4, 4, 4, 4, 4, 4, 4, 4, 4, 0, 4, 5, 5, 4, 5, 4, 5, 5, 4, 4, 4, 4, 5, 0, 4, 5, 4, 5, 5, 0, 0, 0, 0, 0, 0, 7, 7, 0, 0, 0, 0, 3, 3, 3, 3, 3, 3, 3, 3, 5, 0, 4, 4, 0, 5, 0, 9, 9, 9, 9, 9, 9, 9, 9, 9, 9, 9, 9, 9, 9, 9, 9, 9, 9, 9, 9, 9, 9, 9, 9, 9, 9, 9, 9, 9, 9, 9, 0, 9, 9, 9, 9, 9, 9, 9, 0, 9, 9, 9, 9, 9, 9, 9, 9, 9, 9, 9, 9, 9, 9, 9, 9, 9, 9, 9, 9, 9, 9, 9, 9, 9, 9, 9, 9, 9, 9, 9, 9, 9, 9, 9, 9, 9, 9, 9, 9, 9, 9, 9, 9, 9, 9, 9, 9, 3, 5, 9, 9, 9, 9, 9, 9, 9, 9, 5, 0, 4, 5, 5, 5, 5, 5, 0, 4, 4, 0, 5, 5, 5, 4, 0, 5, 0, 4, 4, 4, 6, 4, 4, 4, 4, 4, 4, 0, 4, 5, 0, 4, 5, 5, 4, 0, 5, 4, 4, 4, 4, 5, 0, 4, 5, 5, 4, 0, 5, 0, 0, 0, 0, 0, 0, 7, 7, 0, 0, 0, 0, 3, 3, 3, 3, 3, 3, 3, 3, 3, 3, 5, 0, 0, 5, 4, 4, 0, 5, 5, 5, 0, 4, 9, 9, 9, 9, 9, 9, 9, 9, 9, 9, 9, 9, 9, 9, 9, 9, 9, 9, 9, 9, 9, 9, 9, 9, 9, 9, 9, 9, 9, 9, 9, 0, 9, 9, 9, 9, 9, 9, 9, 0, 9, 9, 9, 9, 9, 9, 9, 9, 9, 9, 9, 9, 9, 9, 9, 9, 9, 9, 9, 9, 9, 9, 9, 9, 9, 9, 9, 9, 9, 9, 9, 9, 9, 9, 9, 9, 9, 9, 9, 9, 9, 9, 9, 9, 9, 9, 9, 9, 3, 0, 3, 3, 4, 4, 4, 4, 4, 4, 4, 4, 1, 6, 6, 6, 6, 6, 6, 6, 1, 1, 1, 1, 6, 1, 4, 4, 3, 0, 3, 0, 5, 0, 0, 0, 5, 5, 6, 5, 5, 0, 0, 0, 5, 0, 0, 4, 1, 6, 1, 1, 4, 3, 3, 5, 5, 6, 5, 5, 5, 5, 6, 5, 5, 3, 3, 4, 1, 1, 6, 1, 4, 0, 0, 5, 0, 0, 0, 2, 2, 2, 2, 2, 2, 2, 2, 2, 2, 2, 2, 2, 2, 2, 2, 2, 2, 2, 2, 2, 2, 2, 2, 2, 2, 2, 2, 2, 2, 2, 2, 2, 2, 2, 2, 2, 2])
_uv = me_cube_029.uv_layers.new(name='UVMap')
_uv.uv.foreach_set('vector', [1.0, 0.5, 1.0, 1.0, 0.8333, 1.0, 0.8333, 0.5, 0.8333, 0.5, 0.8333, 1.0, 0.6667, 1.0, 0.6667, 0.5, 0.6667, 0.5, 0.6667, 1.0, 0.5, 1.0, 0.5, 0.5, 0.5, 0.5, 0.5, 1.0, 0.3333, 1.0, 0.3333, 0.5, 0.4578, 0.37, 0.25, 0.49, 0.04215, 0.37, 0.04215, 0.13, 0.25, 0.01, 0.4578, 0.13, 0.3333, 0.5, 0.3333, 1.0, 0.1667, 1.0, 0.1667, 0.5, 0.1667, 0.5, 0.1667, 1.0, -8.941e-08, 1.0, -8.941e-08, 0.5, 0.75, 0.49, 0.9578, 0.37, 0.9578, 0.13, 0.75, 0.01, 0.5422, 0.13, 0.5422, 0.37, 0.625, 0.03125, 0.625, 0.0, 0.625, 0.0, 0.625, 0.03125, 0.5628, 0.0, 0.5628, 0.75, 0.625, 0.75, 0.625, 1.0, 0.5628, 0.7188, 0.625, 0.7188, 0.625, 0.75, 0.5628, 0.75, 0.625, 0.7188, 0.875, 0.7188, 0.875, 0.75, 0.625, 0.75, 0.625, 0.75, 0.625, 0.75, 0.625, 0.75, 0.625, 0.75, 0.625, 0.7188, 0.625, 0.75, 0.625, 0.75, 0.625, 0.7188, 0.625, 0.6562, 0.625, 0.625, 0.625, 0.625, 0.625, 0.6562, 0.625, 0.6562, 0.625, 0.625, 0.625, 0.625, 0.625, 0.6562, 0.5628, 0.09375, 0.625, 0.09375, 0.625, 0.125, 0.5628, 0.125, 0.5628, 0.03125, 0.625, 0.03125, 0.625, 0.0625, 0.5628, 0.0625, 0.625, 0.7188, 0.625, 0.6875, 0.625, 0.6875, 0.625, 0.7188, 0.625, 0.7188, 0.625, 0.6875, 0.625, 0.6875, 0.625, 0.7188, 0.625, 0.6562, 0.625, 0.6875, 0.625, 0.6875, 0.625, 0.6562, 0.5628, 0.6562, 0.625, 0.6562, 0.625, 0.6875, 0.5628, 0.6875, 0.625, 0.6562, 0.875, 0.6562, 0.875, 0.6875, 0.625, 0.6875, 0.625, 0.09375, 0.625, 0.0625, 0.625, 0.0625, 0.625, 0.09375, 0.475, 0.6575, 0.5615, 0.6575, 0.5615, 0.6575, 0.475, 0.6575, 0.4737, 0.03125, 0.5628, 0.03125, 0.5628, 0.0625, 0.4737, 0.0625, 0.4737, 0.09375, 0.5628, 0.09375, 0.5628, 0.125, 0.4737, 0.125, 0.4737, 0.7188, 0.5628, 0.7188, 0.5628, 0.75, 0.4737, 0.75, 0.387, 0.7188, 0.4737, 0.7188, 0.4737, 0.75, 0.387, 0.75, 0.387, 0.09375, 0.4737, 0.09375, 0.4737, 0.125, 0.387, 0.125, 0.387, 0.03125, 0.4737, 0.03125, 0.4737, 0.0625, 0.387, 0.0625, 0.387, 0.6562, 0.4737, 0.6562, 0.4737, 0.6875, 0.387, 0.6875, 0.387, 0.0, 0.4737, 0.0, 0.4737, 0.03125, 0.387, 0.03125, 0.387, 0.6875, 0.4737, 0.6875, 0.4737, 0.7188, 0.387, 0.7188, 0.5615, 0.6575, 0.5615, 0.6875, 0.5615, 0.6875, 0.5615, 0.6575, 0.4737, 0.0, 0.5628, 0.0, 0.5628, 0.03125, 0.4737, 0.03125, 0.625, 0.75, 0.625, 0.7188, 0.625, 0.7188, 0.625, 0.75, 0.625, 0.75, 0.625, 0.7188, 0.625, 0.7188, 0.625, 0.75, 0.5628, 0.0, 0.625, 0.0, 0.625, 0.03125, 0.5628, 0.03125, 0.625, 0.6875, 0.625, 0.7188, 0.625, 0.7188, 0.625, 0.6875, 0.5628, 0.6875, 0.625, 0.6875, 0.625, 0.7188, 0.5628, 0.7188, 0.625, 0.6875, 0.875, 0.6875, 0.875, 0.7188, 0.625, 0.7188, 0.625, 0.0625, 0.625, 0.03125, 0.625, 0.03125, 0.625, 0.0625, 0.387, 0.625, 0.4737, 0.625, 0.4737, 0.6562, 0.387, 0.6562, 0.387, 0.0625, 0.4737, 0.0625, 0.4737, 0.09375, 0.387, 0.09375, 0.4737, 0.0625, 0.5628, 0.0625, 0.5628, 0.09375, 0.4737, 0.09375, 0.4737, 0.625, 0.5628, 0.625, 0.5628, 0.6562, 0.4737, 0.6562, 0.625, 0.125, 0.625, 0.09375, 0.625, 0.09375, 0.625, 0.125, 0.125, 0.6875, 0.375, 0.6875, 0.375, 0.7188, 0.125, 0.7188, 0.5628, 0.625, 0.625, 0.625, 0.625, 0.6562, 0.5628, 0.6562, 0.625, 0.625, 0.625, 0.6562, 0.625, 0.6562, 0.625, 0.625, 0.5628, 0.0625, 0.625, 0.0625, 0.625, 0.09375, 0.5628, 0.09375, 0.625, 0.6875, 0.625, 0.6562, 0.625, 0.6562, 0.625, 0.6875, 0.625, 0.6875, 0.625, 0.6562, 0.625, 0.6562, 0.625, 0.6875, 0.5615, 0.6875, 0.5615, 0.6575, 0.5628, 0.6562, 0.5628, 0.6875, 0.475, 0.6575, 0.475, 0.6875, 0.4737, 0.6875, 0.4737, 0.6562, 0.5615, 0.7175, 0.5615, 0.6875, 0.5628, 0.6875, 0.5628, 0.7188, 0.475, 0.6875, 0.475, 0.7175, 0.4737, 0.7188, 0.4737, 0.6875, 0.475, 0.7175, 0.5615, 0.7175, 0.5628, 0.7188, 0.4737, 0.7188, 0.5615, 0.6575, 0.475, 0.6575, 0.4737, 0.6562, 0.5628, 0.6562, 0.475, 0.6575, 0.5615, 0.6575, 0.5615, 0.6875, 0.475, 0.6875, 0.475, 0.6875, 0.5615, 0.6875, 0.5615, 0.7175, 0.475, 0.7175, 0.475, 0.7175, 0.475, 0.6875, 0.475, 0.6875, 0.475, 0.7175, 0.475, 0.6875, 0.475, 0.6575, 0.475, 0.6575, 0.475, 0.6875, 0.5615, 0.7175, 0.475, 0.7175, 0.475, 0.7175, 0.5615, 0.7175, 0.5615, 0.6875, 0.5615, 0.7175, 0.5615, 0.7175, 0.5615, 0.6875, 0.375, 0.0625, 0.387, 0.0625, 0.387, 0.09375, 0.375, 0.09375, 0.375, 0.625, 0.387, 0.625, 0.387, 0.6562, 0.375, 0.6562, 0.375, 0.6875, 0.387, 0.6875, 0.387, 0.7188, 0.375, 0.7188, 0.375, 0.0, 0.387, 0.0, 0.387, 0.03125, 0.375, 0.03125, 0.375, 0.6562, 0.387, 0.6562, 0.387, 0.6875, 0.375, 0.6875, 0.375, 0.03125, 0.387, 0.03125, 0.387, 0.0625, 0.375, 0.0625, 0.375, 0.09375, 0.387, 0.09375, 0.387, 0.125, 0.375, 0.125, 0.375, 0.7188, 0.387, 0.7188, 0.387, 0.75, 0.375, 0.75, 0.625, 0.625, 0.875, 0.625, 0.875, 0.6562, 0.625, 0.6562, 0.125, 0.625, 0.375, 0.625, 0.375, 0.6562, 0.125, 0.6562, 0.387, 0.0, 0.387, 0.75, 0.4737, 0.75, 0.4737, 0.0, 0.4737, 0.0, 0.4737, 0.75, 0.5628, 0.75, 0.5628, 0.0, 0.125, 0.6562, 0.375, 0.6562, 0.375, 0.6875, 0.125, 0.6875, 0.625, 1.0, 0.625, 0.75, 0.625, 0.75, 0.625, 1.0, 0.125, 0.7188, 0.375, 0.7188, 0.375, 0.75, 0.125, 0.75, 1.0, 0.5, 1.0, 1.0, 0.8333, 1.0, 0.8333, 0.5, 0.8333, 0.5, 0.8333, 1.0, 0.6667, 1.0, 0.6667, 0.5, 0.6667, 0.5, 0.6667, 1.0, 0.5, 1.0, 0.5, 0.5, 0.5, 0.5, 0.5, 1.0, 0.3333, 1.0, 0.3333, 0.5, 0.4578, 0.37, 0.25, 0.49, 0.04215, 0.37, 0.04215, 0.13, 0.25, 0.01, 0.4578, 0.13, 0.3333, 0.5, 0.3333, 1.0, 0.1667, 1.0, 0.1667, 0.5, 0.1667, 0.5, 0.1667, 1.0, -8.941e-08, 1.0, -8.941e-08, 0.5, 0.75, 0.49, 0.9578, 0.37, 0.9578, 0.13, 0.75, 0.01, 0.5422, 0.13, 0.5422, 0.37, 1.0, 0.5, 1.0, 1.0, 0.8333, 1.0, 0.8333, 0.5, 0.8333, 0.5, 0.8333, 1.0, 0.6667, 1.0, 0.6667, 0.5, 0.6667, 0.5, 0.6667, 1.0, 0.5, 1.0, 0.5, 0.5, 0.5, 0.5, 0.5, 1.0, 0.3333, 1.0, 0.3333, 0.5, 0.4578, 0.37, 0.25, 0.49, 0.04215, 0.37, 0.04215, 0.13, 0.25, 0.01, 0.4578, 0.13, 0.3333, 0.5, 0.3333, 1.0, 0.1667, 1.0, 0.1667, 0.5, 0.1667, 0.5, 0.1667, 1.0, -8.941e-08, 1.0, -8.941e-08, 0.5, 0.75, 0.49, 0.9578, 0.37, 0.9578, 0.13, 0.75, 0.01, 0.5422, 0.13, 0.5422, 0.37, 1.0, 0.5, 1.0, 1.0, 0.8333, 1.0, 0.8333, 0.5, 0.8333, 0.5, 0.8333, 1.0, 0.6667, 1.0, 0.6667, 0.5, 0.6667, 0.5, 0.6667, 1.0, 0.5, 1.0, 0.5, 0.5, 0.5, 0.5, 0.5, 1.0, 0.3333, 1.0, 0.3333, 0.5, 0.4578, 0.37, 0.25, 0.49, 0.04215, 0.37, 0.04215, 0.13, 0.25, 0.01, 0.4578, 0.13, 0.3333, 0.5, 0.3333, 1.0, 0.1667, 1.0, 0.1667, 0.5, 0.1667, 0.5, 0.1667, 1.0, -8.941e-08, 1.0, -8.941e-08, 0.5, 0.75, 0.49, 0.9578, 0.37, 0.9578, 0.13, 0.75, 0.01, 0.5422, 0.13, 0.5422, 0.37, 1.0, 0.5, 1.0, 1.0, 0.8333, 1.0, 0.8333, 0.5, 0.8333, 0.5, 0.8333, 1.0, 0.6667, 1.0, 0.6667, 0.5, 0.6667, 0.5, 0.6667, 1.0, 0.5, 1.0, 0.5, 0.5, 0.5, 0.5, 0.5, 1.0, 0.3333, 1.0, 0.3333, 0.5, 0.4578, 0.37, 0.25, 0.49, 0.04215, 0.37, 0.04215, 0.13, 0.25, 0.01, 0.4578, 0.13, 0.3333, 0.5, 0.3333, 1.0, 0.1667, 1.0, 0.1667, 0.5, 0.1667, 0.5, 0.1667, 1.0, -8.941e-08, 1.0, -8.941e-08, 0.5, 0.75, 0.49, 0.9578, 0.37, 0.9578, 0.13, 0.75, 0.01, 0.5422, 0.13, 0.5422, 0.37, 1.0, 0.5, 1.0, 1.0, 0.8333, 1.0, 0.8333, 0.5, 0.8333, 0.5, 0.8333, 1.0, 0.6667, 1.0, 0.6667, 0.5, 0.6667, 0.5, 0.6667, 1.0, 0.5, 1.0, 0.5, 0.5, 0.5, 0.5, 0.5, 1.0, 0.3333, 1.0, 0.3333, 0.5, 0.4578, 0.37, 0.25, 0.49, 0.04215, 0.37, 0.04215, 0.13, 0.25, 0.01, 0.4578, 0.13, 0.3333, 0.5, 0.3333, 1.0, 0.1667, 1.0, 0.1667, 0.5, 0.1667, 0.5, 0.1667, 1.0, -8.941e-08, 1.0, -8.941e-08, 0.5, 0.75, 0.49, 0.9578, 0.37, 0.9578, 0.13, 0.75, 0.01, 0.5422, 0.13, 0.5422, 0.37, 1.0, 0.5, 1.0, 1.0, 0.8333, 1.0, 0.8333, 0.5, 0.8333, 0.5, 0.8333, 1.0, 0.6667, 1.0, 0.6667, 0.5, 0.6667, 0.5, 0.6667, 1.0, 0.5, 1.0, 0.5, 0.5, 0.5, 0.5, 0.5, 1.0, 0.3333, 1.0, 0.3333, 0.5, 0.4578, 0.37, 0.25, 0.49, 0.04215, 0.37, 0.04215, 0.13, 0.25, 0.01, 0.4578, 0.13, 0.3333, 0.5, 0.3333, 1.0, 0.1667, 1.0, 0.1667, 0.5, 0.1667, 0.5, 0.1667, 1.0, -8.941e-08, 1.0, -8.941e-08, 0.5, 0.75, 0.49, 0.9578, 0.37, 0.9578, 0.13, 0.75, 0.01, 0.5422, 0.13, 0.5422, 0.37, 1.0, 0.5, 1.0, 1.0, 0.8333, 1.0, 0.8333, 0.5, 0.8333, 0.5, 0.8333, 1.0, 0.6667, 1.0, 0.6667, 0.5, 0.6667, 0.5, 0.6667, 1.0, 0.5, 1.0, 0.5, 0.5, 0.5, 0.5, 0.5, 1.0, 0.3333, 1.0, 0.3333, 0.5, 0.4578, 0.37, 0.25, 0.49, 0.04215, 0.37, 0.04215, 0.13, 0.25, 0.01, 0.4578, 0.13, 0.3333, 0.5, 0.3333, 1.0, 0.1667, 1.0, 0.1667, 0.5, 0.1667, 0.5, 0.1667, 1.0, -8.941e-08, 1.0, -8.941e-08, 0.5, 0.75, 0.49, 0.9578, 0.37, 0.9578, 0.13, 0.75, 0.01, 0.5422, 0.13, 0.5422, 0.37, 1.0, 0.5, 1.0, 1.0, 0.8333, 1.0, 0.8333, 0.5, 0.8333, 0.5, 0.8333, 1.0, 0.6667, 1.0, 0.6667, 0.5, 0.6667, 0.5, 0.6667, 1.0, 0.5, 1.0, 0.5, 0.5, 0.5, 0.5, 0.5, 1.0, 0.3333, 1.0, 0.3333, 0.5, 0.4578, 0.37, 0.25, 0.49, 0.04215, 0.37, 0.04215, 0.13, 0.25, 0.01, 0.4578, 0.13, 0.3333, 0.5, 0.3333, 1.0, 0.1667, 1.0, 0.1667, 0.5, 0.1667, 0.5, 0.1667, 1.0, -8.941e-08, 1.0, -8.941e-08, 0.5, 0.75, 0.49, 0.9578, 0.37, 0.9578, 0.13, 0.75, 0.01, 0.5422, 0.13, 0.5422, 0.37, 1.0, 0.5, 1.0, 1.0, 0.8333, 1.0, 0.8333, 0.5, 0.8333, 0.5, 0.8333, 1.0, 0.6667, 1.0, 0.6667, 0.5, 0.6667, 0.5, 0.6667, 1.0, 0.5, 1.0, 0.5, 0.5, 0.5, 0.5, 0.5, 1.0, 0.3333, 1.0, 0.3333, 0.5, 0.4578, 0.37, 0.25, 0.49, 0.04215, 0.37, 0.04215, 0.13, 0.25, 0.01, 0.4578, 0.13, 0.3333, 0.5, 0.3333, 1.0, 0.1667, 1.0, 0.1667, 0.5, 0.1667, 0.5, 0.1667, 1.0, -8.941e-08, 1.0, -8.941e-08, 0.5, 0.75, 0.49, 0.9578, 0.37, 0.9578, 0.13, 0.75, 0.01, 0.5422, 0.13, 0.5422, 0.37, 1.0, 0.5, 1.0, 1.0, 0.8333, 1.0, 0.8333, 0.5, 0.8333, 0.5, 0.8333, 1.0, 0.6667, 1.0, 0.6667, 0.5, 0.6667, 0.5, 0.6667, 1.0, 0.5, 1.0, 0.5, 0.5, 0.5, 0.5, 0.5, 1.0, 0.3333, 1.0, 0.3333, 0.5, 0.4578, 0.37, 0.25, 0.49, 0.04215, 0.37, 0.04215, 0.13, 0.25, 0.01, 0.4578, 0.13, 0.3333, 0.5, 0.3333, 1.0, 0.1667, 1.0, 0.1667, 0.5, 0.1667, 0.5, 0.1667, 1.0, -8.941e-08, 1.0, -8.941e-08, 0.5, 0.75, 0.49, 0.9578, 0.37, 0.9578, 0.13, 0.75, 0.01, 0.5422, 0.13, 0.5422, 0.37, 1.0, 0.5, 1.0, 1.0, 0.8333, 1.0, 0.8333, 0.5, 0.8333, 0.5, 0.8333, 1.0, 0.6667, 1.0, 0.6667, 0.5, 0.6667, 0.5, 0.6667, 1.0, 0.5, 1.0, 0.5, 0.5, 0.5, 0.5, 0.5, 1.0, 0.3333, 1.0, 0.3333, 0.5, 0.4578, 0.37, 0.25, 0.49, 0.04215, 0.37, 0.04215, 0.13, 0.25, 0.01, 0.4578, 0.13, 0.3333, 0.5, 0.3333, 1.0, 0.1667, 1.0, 0.1667, 0.5, 0.1667, 0.5, 0.1667, 1.0, -8.941e-08, 1.0, -8.941e-08, 0.5, 0.75, 0.49, 0.9578, 0.37, 0.9578, 0.13, 0.75, 0.01, 0.5422, 0.13, 0.5422, 0.37, 0.387, 0.75, 0.387, 0.0, 0.125, 0.75, 0.375, 0.75, 0.625, 0.625, 0.625, 0.625, 0.625, 0.625, 0.625, 0.625, 0.5628, 0.625, 0.4737, 0.625, 0.387, 0.625, 0.375, 0.625, 0.375, 0.125, 0.387, 0.125, 0.4737, 0.125, 0.5628, 0.125, 0.625, 0.125, 0.875, 0.625, 1.0, 0.5, 1.0, 1.0, 0.8333, 1.0, 0.8333, 0.5, 0.8333, 0.5, 0.8333, 1.0, 0.6667, 1.0, 0.6667, 0.5, 0.6667, 0.5, 0.6667, 1.0, 0.5, 1.0, 0.5, 0.5, 0.5, 0.5, 0.5, 1.0, 0.3333, 1.0, 0.3333, 0.5, 0.4578, 0.37, 0.25, 0.49, 0.04215, 0.37, 0.04215, 0.13, 0.25, 0.01, 0.4578, 0.13, 0.3333, 0.5, 0.3333, 1.0, 0.1667, 1.0, 0.1667, 0.5, 0.1667, 0.5, 0.1667, 1.0, -8.941e-08, 1.0, -8.941e-08, 0.5, 0.75, 0.49, 0.9578, 0.37, 0.9578, 0.13, 0.75, 0.01, 0.5422, 0.13, 0.5422, 0.37, 0.625, 0.03125, 0.625, 0.0, 0.625, 0.0, 0.625, 0.03125, 0.25, 0.7188, 0.375, 0.7188, 0.375, 0.75, 0.25, 0.75, 0.5628, 0.7188, 0.625, 0.7188, 0.625, 0.75, 0.5628, 0.75, 0.8438, 0.7188, 0.875, 0.7188, 0.875, 0.75, 0.8438, 0.75, 0.625, 0.875, 0.625, 0.75, 0.625, 0.75, 0.625, 0.875, 0.625, 0.75, 0.625, 0.75, 0.625, 0.75, 0.625, 0.75, 0.625, 0.7188, 0.625, 0.75, 0.625, 0.75, 0.625, 0.7188, 0.625, 0.6562, 0.625, 0.625, 0.625, 0.625, 0.625, 0.6562, 0.625, 0.6562, 0.625, 0.625, 0.625, 0.625, 0.625, 0.6562, 0.5628, 0.09375, 0.625, 0.09375, 0.625, 0.125, 0.5628, 0.125, 0.5628, 0.03125, 0.625, 0.03125, 0.625, 0.0625, 0.5628, 0.0625, 0.625, 0.7188, 0.625, 0.6875, 0.625, 0.6875, 0.625, 0.7188, 0.625, 0.7188, 0.625, 0.6875, 0.625, 0.6875, 0.625, 0.7188, 0.625, 0.6562, 0.625, 0.6875, 0.625, 0.6875, 0.625, 0.6562, 0.8437, 0.6562, 0.875, 0.6562, 0.875, 0.6875, 0.8438, 0.6875, 0.5628, 0.6562, 0.625, 0.6562, 0.625, 0.6875, 0.5628, 0.6875, 0.25, 0.6562, 0.375, 0.6562, 0.375, 0.6875, 0.25, 0.6875, 0.625, 0.09375, 0.625, 0.0625, 0.625, 0.0625, 0.625, 0.09375, 0.475, 0.6575, 0.5615, 0.6575, 0.5615, 0.6575, 0.475, 0.6575, 0.4737, 0.03125, 0.5628, 0.03125, 0.5628, 0.0625, 0.4737, 0.0625, 0.4737, 0.09375, 0.5628, 0.09375, 0.5628, 0.125, 0.4737, 0.125, 0.4737, 0.7188, 0.5628, 0.7188, 0.5628, 0.75, 0.4737, 0.75, 0.6047, 0.802, 0.6047, 0.7834, 0.6047, 0.7834, 0.6047, 0.802, 0.387, 0.7188, 0.4737, 0.7188, 0.4737, 0.75, 0.387, 0.75, 0.387, 0.09375, 0.4737, 0.09375, 0.4737, 0.125, 0.387, 0.125, 0.387, 0.03125, 0.4737, 0.03125, 0.4737, 0.0625, 0.387, 0.0625, 0.387, 0.6562, 0.4737, 0.6562, 0.4737, 0.6875, 0.387, 0.6875, 0.387, 0.0, 0.4737, 0.0, 0.4737, 0.03125, 0.387, 0.03125, 0.387, 0.6875, 0.4737, 0.6875, 0.4737, 0.7188, 0.387, 0.7188, 0.5615, 0.6575, 0.5615, 0.6875, 0.5615, 0.6875, 0.5615, 0.6575, 0.4737, 0.0, 0.5628, 0.0, 0.5628, 0.03125, 0.4737, 0.03125, 0.625, 0.75, 0.625, 0.7188, 0.625, 0.7188, 0.625, 0.75, 0.625, 0.75, 0.625, 0.7188, 0.625, 0.7188, 0.625, 0.75, 0.5628, 0.0, 0.625, 0.0, 0.625, 0.03125, 0.5628, 0.03125, 0.625, 0.6875, 0.625, 0.7188, 0.625, 0.7188, 0.625, 0.6875, 0.8438, 0.6875, 0.875, 0.6875, 0.875, 0.7188, 0.8438, 0.7188, 0.5628, 0.6875, 0.625, 0.6875, 0.625, 0.7188, 0.5628, 0.7188, 0.25, 0.6875, 0.375, 0.6875, 0.375, 0.7188, 0.25, 0.7188, 0.625, 0.0625, 0.625, 0.03125, 0.625, 0.03125, 0.625, 0.0625, 0.387, 0.625, 0.4737, 0.625, 0.4737, 0.6562, 0.387, 0.6562, 0.387, 0.0625, 0.4737, 0.0625, 0.4737, 0.09375, 0.387, 0.09375, 0.4737, 0.0625, 0.5628, 0.0625, 0.5628, 0.09375, 0.4737, 0.09375, 0.4737, 0.625, 0.5628, 0.625, 0.5628, 0.6562, 0.4737, 0.6562, 0.625, 0.125, 0.625, 0.09375, 0.625, 0.09375, 0.625, 0.125, 0.25, 0.625, 0.375, 0.625, 0.375, 0.6562, 0.25, 0.6562, 0.5628, 0.625, 0.625, 0.625, 0.625, 0.6562, 0.5628, 0.6562, 0.8438, 0.625, 0.875, 0.625, 0.875, 0.6562, 0.8437, 0.6562, 0.625, 0.625, 0.625, 0.6562, 0.625, 0.6562, 0.625, 0.625, 0.5628, 0.0625, 0.625, 0.0625, 0.625, 0.09375, 0.5628, 0.09375, 0.625, 0.6875, 0.625, 0.6562, 0.625, 0.6562, 0.625, 0.6875, 0.625, 0.6875, 0.625, 0.6562, 0.625, 0.6562, 0.625, 0.6875, 0.5615, 0.6875, 0.5615, 0.6575, 0.5628, 0.6562, 0.5628, 0.6875, 0.475, 0.6575, 0.475, 0.6875, 0.4737, 0.6875, 0.4737, 0.6562, 0.5615, 0.7175, 0.5615, 0.6875, 0.5628, 0.6875, 0.5628, 0.7188, 0.475, 0.6875, 0.475, 0.7175, 0.4737, 0.7188, 0.4737, 0.6875, 0.475, 0.7175, 0.5615, 0.7175, 0.5628, 0.7188, 0.4737, 0.7188, 0.5615, 0.6575, 0.475, 0.6575, 0.4737, 0.6562, 0.5628, 0.6562, 0.475, 0.6575, 0.5615, 0.6575, 0.5615, 0.6875, 0.475, 0.6875, 0.475, 0.6875, 0.5615, 0.6875, 0.5615, 0.7175, 0.475, 0.7175, 0.475, 0.7175, 0.475, 0.6875, 0.475, 0.6875, 0.475, 0.7175, 0.475, 0.6875, 0.475, 0.6575, 0.475, 0.6575, 0.475, 0.6875, 0.5615, 0.7175, 0.475, 0.7175, 0.475, 0.7175, 0.5615, 0.7175, 0.5615, 0.6875, 0.5615, 0.7175, 0.5615, 0.7175, 0.5615, 0.6875, 0.375, 0.0625, 0.387, 0.0625, 0.387, 0.09375, 0.375, 0.09375, 0.375, 0.625, 0.387, 0.625, 0.387, 0.6562, 0.375, 0.6562, 0.375, 0.6875, 0.387, 0.6875, 0.387, 0.7188, 0.375, 0.7188, 0.375, 0.0, 0.387, 0.0, 0.387, 0.03125, 0.375, 0.03125, 0.375, 0.6562, 0.387, 0.6562, 0.387, 0.6875, 0.375, 0.6875, 0.375, 0.03125, 0.387, 0.03125, 0.387, 0.0625, 0.375, 0.0625, 0.375, 0.09375, 0.387, 0.09375, 0.387, 0.125, 0.375, 0.125, 0.375, 0.7188, 0.387, 0.7188, 0.387, 0.75, 0.375, 0.75, 0.375, 0.875, 0.387, 0.875, 0.387, 0.875, 0.375, 0.875, 0.375, 0.75, 0.387, 0.75, 0.387, 0.875, 0.375, 0.875, 0.625, 0.625, 0.75, 0.625, 0.75, 0.6562, 0.625, 0.6562, 0.2188, 0.625, 0.25, 0.625, 0.25, 0.6562, 0.2188, 0.6562, 0.2188, 0.6875, 0.25, 0.6875, 0.25, 0.7188, 0.2188, 0.7188, 0.625, 0.6875, 0.75, 0.6875, 0.75, 0.7188, 0.625, 0.7188, 0.387, 0.75, 0.4737, 0.75, 0.4737, 0.875, 0.387, 0.875, 0.4737, 0.75, 0.5628, 0.75, 0.5628, 0.875, 0.4737, 0.875, 0.2188, 0.6562, 0.25, 0.6562, 0.25, 0.6875, 0.2188, 0.6875, 0.625, 0.6562, 0.75, 0.6562, 0.75, 0.6875, 0.625, 0.6875, 0.625, 0.9063, 0.625, 0.875, 0.625, 0.875, 0.625, 0.9062, 0.625, 0.7188, 0.75, 0.7188, 0.75, 0.75, 0.625, 0.75, 0.2188, 0.7188, 0.25, 0.7188, 0.25, 0.75, 0.2188, 0.75, 0.5628, 0.75, 0.625, 0.75, 0.625, 0.875, 0.5628, 0.875, 1.0, 0.5, 1.0, 1.0, 0.8333, 1.0, 0.8333, 0.5, 0.8333, 0.5, 0.8333, 1.0, 0.6667, 1.0, 0.6667, 0.5, 0.6667, 0.5, 0.6667, 1.0, 0.5, 1.0, 0.5, 0.5, 0.5, 0.5, 0.5, 1.0, 0.3333, 1.0, 0.3333, 0.5, 0.4578, 0.37, 0.25, 0.49, 0.04215, 0.37, 0.04215, 0.13, 0.25, 0.01, 0.4578, 0.13, 0.3333, 0.5, 0.3333, 1.0, 0.1667, 1.0, 0.1667, 0.5, 0.1667, 0.5, 0.1667, 1.0, -8.941e-08, 1.0, -8.941e-08, 0.5, 0.75, 0.49, 0.9578, 0.37, 0.9578, 0.13, 0.75, 0.01, 0.5422, 0.13, 0.5422, 0.37, 1.0, 0.5, 1.0, 1.0, 0.8333, 1.0, 0.8333, 0.5, 0.8333, 0.5, 0.8333, 1.0, 0.6667, 1.0, 0.6667, 0.5, 0.6667, 0.5, 0.6667, 1.0, 0.5, 1.0, 0.5, 0.5, 0.5, 0.5, 0.5, 1.0, 0.3333, 1.0, 0.3333, 0.5, 0.4578, 0.37, 0.25, 0.49, 0.04215, 0.37, 0.04215, 0.13, 0.25, 0.01, 0.4578, 0.13, 0.3333, 0.5, 0.3333, 1.0, 0.1667, 1.0, 0.1667, 0.5, 0.1667, 0.5, 0.1667, 1.0, -8.941e-08, 1.0, -8.941e-08, 0.5, 0.75, 0.49, 0.9578, 0.37, 0.9578, 0.13, 0.75, 0.01, 0.5422, 0.13, 0.5422, 0.37, 1.0, 0.5, 1.0, 1.0, 0.8333, 1.0, 0.8333, 0.5, 0.8333, 0.5, 0.8333, 1.0, 0.6667, 1.0, 0.6667, 0.5, 0.6667, 0.5, 0.6667, 1.0, 0.5, 1.0, 0.5, 0.5, 0.5, 0.5, 0.5, 1.0, 0.3333, 1.0, 0.3333, 0.5, 0.4578, 0.37, 0.25, 0.49, 0.04215, 0.37, 0.04215, 0.13, 0.25, 0.01, 0.4578, 0.13, 0.3333, 0.5, 0.3333, 1.0, 0.1667, 1.0, 0.1667, 0.5, 0.1667, 0.5, 0.1667, 1.0, -8.941e-08, 1.0, -8.941e-08, 0.5, 0.75, 0.49, 0.9578, 0.37, 0.9578, 0.13, 0.75, 0.01, 0.5422, 0.13, 0.5422, 0.37, 1.0, 0.5, 1.0, 1.0, 0.8333, 1.0, 0.8333, 0.5, 0.8333, 0.5, 0.8333, 1.0, 0.6667, 1.0, 0.6667, 0.5, 0.6667, 0.5, 0.6667, 1.0, 0.5, 1.0, 0.5, 0.5, 0.5, 0.5, 0.5, 1.0, 0.3333, 1.0, 0.3333, 0.5, 0.4578, 0.37, 0.25, 0.49, 0.04215, 0.37, 0.04215, 0.13, 0.25, 0.01, 0.4578, 0.13, 0.3333, 0.5, 0.3333, 1.0, 0.1667, 1.0, 0.1667, 0.5, 0.1667, 0.5, 0.1667, 1.0, -8.941e-08, 1.0, -8.941e-08, 0.5, 0.75, 0.49, 0.9578, 0.37, 0.9578, 0.13, 0.75, 0.01, 0.5422, 0.13, 0.5422, 0.37, 1.0, 0.5, 1.0, 1.0, 0.8333, 1.0, 0.8333, 0.5, 0.8333, 0.5, 0.8333, 1.0, 0.6667, 1.0, 0.6667, 0.5, 0.6667, 0.5, 0.6667, 1.0, 0.5, 1.0, 0.5, 0.5, 0.5, 0.5, 0.5, 1.0, 0.3333, 1.0, 0.3333, 0.5, 0.4578, 0.37, 0.25, 0.49, 0.04215, 0.37, 0.04215, 0.13, 0.25, 0.01, 0.4578, 0.13, 0.3333, 0.5, 0.3333, 1.0, 0.1667, 1.0, 0.1667, 0.5, 0.1667, 0.5, 0.1667, 1.0, -8.941e-08, 1.0, -8.941e-08, 0.5, 0.75, 0.49, 0.9578, 0.37, 0.9578, 0.13, 0.75, 0.01, 0.5422, 0.13, 0.5422, 0.37, 1.0, 0.5, 1.0, 1.0, 0.8333, 1.0, 0.8333, 0.5, 0.8333, 0.5, 0.8333, 1.0, 0.6667, 1.0, 0.6667, 0.5, 0.6667, 0.5, 0.6667, 1.0, 0.5, 1.0, 0.5, 0.5, 0.5, 0.5, 0.5, 1.0, 0.3333, 1.0, 0.3333, 0.5, 0.4578, 0.37, 0.25, 0.49, 0.04215, 0.37, 0.04215, 0.13, 0.25, 0.01, 0.4578, 0.13, 0.3333, 0.5, 0.3333, 1.0, 0.1667, 1.0, 0.1667, 0.5, 0.1667, 0.5, 0.1667, 1.0, -8.941e-08, 1.0, -8.941e-08, 0.5, 0.75, 0.49, 0.9578, 0.37, 0.9578, 0.13, 0.75, 0.01, 0.5422, 0.13, 0.5422, 0.37, 1.0, 0.5, 1.0, 1.0, 0.8333, 1.0, 0.8333, 0.5, 0.8333, 0.5, 0.8333, 1.0, 0.6667, 1.0, 0.6667, 0.5, 0.6667, 0.5, 0.6667, 1.0, 0.5, 1.0, 0.5, 0.5, 0.5, 0.5, 0.5, 1.0, 0.3333, 1.0, 0.3333, 0.5, 0.4578, 0.37, 0.25, 0.49, 0.04215, 0.37, 0.04215, 0.13, 0.25, 0.01, 0.4578, 0.13, 0.3333, 0.5, 0.3333, 1.0, 0.1667, 1.0, 0.1667, 0.5, 0.1667, 0.5, 0.1667, 1.0, -8.941e-08, 1.0, -8.941e-08, 0.5, 0.75, 0.49, 0.9578, 0.37, 0.9578, 0.13, 0.75, 0.01, 0.5422, 0.13, 0.5422, 0.37, 1.0, 0.5, 1.0, 1.0, 0.8333, 1.0, 0.8333, 0.5, 0.8333, 0.5, 0.8333, 1.0, 0.6667, 1.0, 0.6667, 0.5, 0.6667, 0.5, 0.6667, 1.0, 0.5, 1.0, 0.5, 0.5, 0.5, 0.5, 0.5, 1.0, 0.3333, 1.0, 0.3333, 0.5, 0.4578, 0.37, 0.25, 0.49, 0.04215, 0.37, 0.04215, 0.13, 0.25, 0.01, 0.4578, 0.13, 0.3333, 0.5, 0.3333, 1.0, 0.1667, 1.0, 0.1667, 0.5, 0.1667, 0.5, 0.1667, 1.0, -8.941e-08, 1.0, -8.941e-08, 0.5, 0.75, 0.49, 0.9578, 0.37, 0.9578, 0.13, 0.75, 0.01, 0.5422, 0.13, 0.5422, 0.37, 1.0, 0.5, 1.0, 1.0, 0.8333, 1.0, 0.8333, 0.5, 0.8333, 0.5, 0.8333, 1.0, 0.6667, 1.0, 0.6667, 0.5, 0.6667, 0.5, 0.6667, 1.0, 0.5, 1.0, 0.5, 0.5, 0.5, 0.5, 0.5, 1.0, 0.3333, 1.0, 0.3333, 0.5, 0.4578, 0.37, 0.25, 0.49, 0.04215, 0.37, 0.04215, 0.13, 0.25, 0.01, 0.4578, 0.13, 0.3333, 0.5, 0.3333, 1.0, 0.1667, 1.0, 0.1667, 0.5, 0.1667, 0.5, 0.1667, 1.0, -8.941e-08, 1.0, -8.941e-08, 0.5, 0.75, 0.49, 0.9578, 0.37, 0.9578, 0.13, 0.75, 0.01, 0.5422, 0.13, 0.5422, 0.37, 1.0, 0.5, 1.0, 1.0, 0.8333, 1.0, 0.8333, 0.5, 0.8333, 0.5, 0.8333, 1.0, 0.6667, 1.0, 0.6667, 0.5, 0.6667, 0.5, 0.6667, 1.0, 0.5, 1.0, 0.5, 0.5, 0.5, 0.5, 0.5, 1.0, 0.3333, 1.0, 0.3333, 0.5, 0.4578, 0.37, 0.25, 0.49, 0.04215, 0.37, 0.04215, 0.13, 0.25, 0.01, 0.4578, 0.13, 0.3333, 0.5, 0.3333, 1.0, 0.1667, 1.0, 0.1667, 0.5, 0.1667, 0.5, 0.1667, 1.0, -8.941e-08, 1.0, -8.941e-08, 0.5, 0.75, 0.49, 0.9578, 0.37, 0.9578, 0.13, 0.75, 0.01, 0.5422, 0.13, 0.5422, 0.37, 1.0, 0.5, 1.0, 1.0, 0.8333, 1.0, 0.8333, 0.5, 0.8333, 0.5, 0.8333, 1.0, 0.6667, 1.0, 0.6667, 0.5, 0.6667, 0.5, 0.6667, 1.0, 0.5, 1.0, 0.5, 0.5, 0.5, 0.5, 0.5, 1.0, 0.3333, 1.0, 0.3333, 0.5, 0.4578, 0.37, 0.25, 0.49, 0.04215, 0.37, 0.04215, 0.13, 0.25, 0.01, 0.4578, 0.13, 0.3333, 0.5, 0.3333, 1.0, 0.1667, 1.0, 0.1667, 0.5, 0.1667, 0.5, 0.1667, 1.0, -8.941e-08, 1.0, -8.941e-08, 0.5, 0.75, 0.49, 0.9578, 0.37, 0.9578, 0.13, 0.75, 0.01, 0.5422, 0.13, 0.5422, 0.37, 0.375, 0.9688, 0.387, 0.9688, 0.387, 1.0, 0.375, 1.0, 0.2188, 0.75, 0.25, 0.75, 0.25, 0.75, 0.2188, 0.75, 0.387, 0.9688, 0.387, 1.0, 0.387, 1.0, 0.387, 0.9688, 0.387, 0.0, 0.375, 0.0, 0.375, 0.0, 0.387, 0.0, 0.5628, 0.0, 0.4737, 0.0, 0.4737, 0.1163, 0.5629, 0.3111, 0.4737, 0.0, 0.387, 0.0, 0.4073, 0.08136, 0.4737, 0.1163, 0.387, 0.6562, 0.387, 0.875, 0.4073, 0.8171, 0.4073, 0.6332, 0.387, 0.875, 0.4737, 0.875, 0.4737, 0.8249, 0.4073, 0.8171, 0.4737, 0.875, 0.5628, 0.875, 0.5629, 0.8408, 0.4737, 0.8249, 0.5628, 0.875, 0.625, 0.875, 0.6047, 0.8579, 0.5629, 0.8408, 0.625, 0.9688, 0.625, 1.0, 0.6047, 0.7834, 0.6047, 0.802, 0.625, 1.0, 0.5628, 0.0, 0.5629, 0.3111, 0.6047, 0.7834, 0.4737, 0.6477, 0.4073, 0.6332, 0.4073, 0.8171, 0.4737, 0.8249, 0.4737, 0.8249, 0.5629, 0.8408, 0.5629, 0.8408, 0.4737, 0.8249, 0.4073, 0.6332, 0.4073, 0.8171, 0.4073, 0.8171, 0.4073, 0.6332, 0.6047, 0.7834, 0.5629, 0.3111, 0.5629, 0.3111, 0.6047, 0.7834, 0.5629, 0.8408, 0.6047, 0.8579, 0.6047, 0.8579, 0.5629, 0.8408, 0.4073, 0.8171, 0.4737, 0.8249, 0.4737, 0.8249, 0.4073, 0.8171, 0.4737, 0.1163, 0.4073, 0.08136, 0.4073, 0.08136, 0.4737, 0.1163, 0.5629, 0.3111, 0.4737, 0.1163, 0.4737, 0.1163, 0.5629, 0.3111, 0.6047, 0.8393, 0.5629, 0.7084, 0.5629, 0.8408, 0.6047, 0.8579, 0.5629, 0.7084, 0.4737, 0.6477, 0.4737, 0.8249, 0.5629, 0.8408, 0.5629, 0.4435, 0.4737, 0.2934, 0.4737, 0.4706, 0.5629, 0.576, 0.6047, 0.802, 0.5629, 0.4435, 0.5629, 0.576, 0.6047, 0.8207, 0.4073, 0.2653, 0.4073, 0.4492, 0.4073, 0.4492, 0.4073, 0.2653, 0.4737, 0.2934, 0.4073, 0.2653, 0.4073, 0.4492, 0.4737, 0.4706, 0.625, 0.9063, 0.625, 0.9375, 0.6047, 0.8207, 0.6047, 0.8393, 0.387, 0.2188, 0.387, 0.4375, 0.4073, 0.4492, 0.4073, 0.2653, 0.387, 0.9062, 0.387, 0.9375, 0.387, 0.9375, 0.387, 0.9062, 0.1562, 0.75, 0.1875, 0.75, 0.1875, 0.75, 0.1562, 0.75, 0.375, 0.9062, 0.387, 0.9062, 0.387, 0.9375, 0.375, 0.9375, 0.1562, 0.7188, 0.1875, 0.7188, 0.1875, 0.75, 0.1562, 0.75, 0.625, 0.9688, 0.625, 0.9375, 0.625, 0.9375, 0.625, 0.9688, 0.1562, 0.6562, 0.1875, 0.6562, 0.1875, 0.6875, 0.1562, 0.6875, 0.1562, 0.6875, 0.1875, 0.6875, 0.1875, 0.7188, 0.1562, 0.7188, 0.1562, 0.625, 0.1875, 0.625, 0.1875, 0.6562, 0.1562, 0.6562, 0.7812, 0.625, 0.8125, 0.625, 0.8125, 0.6562, 0.7813, 0.6562, 0.7812, 0.6875, 0.8125, 0.6875, 0.8125, 0.7188, 0.7812, 0.7188, 0.6047, 0.8393, 0.6047, 0.8207, 0.6047, 0.8207, 0.6047, 0.8393, 0.7813, 0.6562, 0.8125, 0.6562, 0.8125, 0.6875, 0.7812, 0.6875, 0.7812, 0.7188, 0.8125, 0.7188, 0.8125, 0.75, 0.7812, 0.75, 0.125, 0.625, 0.1562, 0.625, 0.1562, 0.6562, 0.125, 0.6562, 0.125, 0.6875, 0.1562, 0.6875, 0.1562, 0.7188, 0.125, 0.7188, 0.125, 0.6562, 0.1562, 0.6562, 0.1562, 0.6875, 0.125, 0.6875, 0.625, 1.0, 0.625, 0.9688, 0.625, 0.9688, 0.625, 1.0, 0.125, 0.7188, 0.1562, 0.7188, 0.1562, 0.75, 0.125, 0.75, 0.125, 0.75, 0.1562, 0.75, 0.1562, 0.75, 0.125, 0.75, 0.387, 0.0, 0.387, 0.2188, 0.4073, 0.2653, 0.4073, 0.08136, 0.4737, 0.1163, 0.4073, 0.08136, 0.4073, 0.2653, 0.4737, 0.2934, 0.4073, 0.08136, 0.4073, 0.2653, 0.4073, 0.2653, 0.4073, 0.08136, 0.6047, 0.7834, 0.5629, 0.3111, 0.5629, 0.4435, 0.6047, 0.802, 0.5629, 0.3111, 0.4737, 0.1163, 0.4737, 0.2934, 0.5629, 0.4435, 0.625, 0.9375, 0.625, 0.9688, 0.6047, 0.802, 0.6047, 0.8207, 0.387, 0.9375, 0.387, 0.9688, 0.387, 0.9688, 0.387, 0.9375, 0.375, 0.9375, 0.387, 0.9375, 0.387, 0.9688, 0.375, 0.9688, 0.8125, 0.625, 0.8438, 0.625, 0.8437, 0.6562, 0.8125, 0.6562, 0.8125, 0.6875, 0.8438, 0.6875, 0.8438, 0.7188, 0.8125, 0.7188, 0.6047, 0.8207, 0.6047, 0.802, 0.6047, 0.802, 0.6047, 0.8207, 0.8125, 0.6562, 0.8437, 0.6562, 0.8438, 0.6875, 0.8125, 0.6875, 0.8125, 0.7188, 0.8438, 0.7188, 0.8438, 0.75, 0.8125, 0.75, 0.75, 0.7188, 0.7812, 0.7188, 0.7812, 0.75, 0.75, 0.75, 0.75, 0.6562, 0.7813, 0.6562, 0.7812, 0.6875, 0.75, 0.6875, 0.6047, 0.8579, 0.6047, 0.8393, 0.6047, 0.8393, 0.6047, 0.8579, 0.75, 0.6875, 0.7812, 0.6875, 0.7812, 0.7188, 0.75, 0.7188, 0.75, 0.625, 0.7812, 0.625, 0.7813, 0.6562, 0.75, 0.6562, 0.375, 0.875, 0.387, 0.875, 0.387, 0.9062, 0.375, 0.9062, 0.387, 0.875, 0.387, 0.9062, 0.387, 0.9062, 0.387, 0.875, 0.625, 0.875, 0.625, 0.9063, 0.6047, 0.8393, 0.6047, 0.8579, 0.5629, 0.576, 0.4737, 0.4706, 0.4737, 0.6477, 0.5629, 0.7084, 0.6047, 0.8207, 0.5629, 0.576, 0.5629, 0.7084, 0.6047, 0.8393, 0.4073, 0.4492, 0.4073, 0.6332, 0.4073, 0.6332, 0.4073, 0.4492, 0.4737, 0.4706, 0.4073, 0.4492, 0.4073, 0.6332, 0.4737, 0.6477, 0.387, 0.4375, 0.387, 0.6562, 0.4073, 0.6332, 0.4073, 0.4492, 0.1875, 0.75, 0.2188, 0.75, 0.2188, 0.75, 0.1875, 0.75, 0.1875, 0.7188, 0.2188, 0.7188, 0.2188, 0.75, 0.1875, 0.75, 0.625, 0.9375, 0.625, 0.9063, 0.625, 0.9062, 0.625, 0.9375, 0.1875, 0.6562, 0.2188, 0.6562, 0.2188, 0.6875, 0.1875, 0.6875, 0.1875, 0.6875, 0.2188, 0.6875, 0.2188, 0.7188, 0.1875, 0.7188, 0.1875, 0.625, 0.2188, 0.625, 0.2188, 0.6562, 0.1875, 0.6562, 0.1216, 0.5, 0.1667, 0.5, 0.1667, 0.5833, 0.1216, 0.5833, 0.1216, 0.5833, 0.1667, 0.5833, 0.1667, 0.6667, 0.1216, 0.6667, 0.1216, 0.6667, 0.1667, 0.6667, 0.1667, 0.75, 0.1216, 0.75, 0.1216, 0.75, 0.1667, 0.75, 0.1667, 0.8333, 0.1216, 0.8333, 0.1216, 0.8333, 0.1667, 0.8333, 0.1667, 0.9167, 0.1216, 0.9167, 0.1216, 0.9167, 0.1667, 0.9167, 0.1667, 1.0, 0.1216, 1.0, 0.1216, 2.22e-16, 0.1667, 2.22e-16, 0.1667, 0.08333, 0.1216, 0.08333, 0.1216, 0.08333, 0.1667, 0.08333, 0.1667, 0.1667, 0.1216, 0.1667, 0.1216, 0.1667, 0.1667, 0.1667, 0.1667, 0.25, 0.1216, 0.25, 0.1216, 0.25, 0.1667, 0.25, 0.1667, 0.3333, 0.1216, 0.3333, 0.1216, 0.3333, 0.1667, 0.3333, 0.1667, 0.4167, 0.1216, 0.4167, 0.1216, 0.4167, 0.1667, 0.4167, 0.1667, 0.5, 0.1216, 0.5, 0.1667, 0.5, 0.3333, 0.5, 0.3333, 0.5833, 0.1667, 0.5833, 0.1667, 0.5833, 0.3333, 0.5833, 0.3333, 0.6667, 0.1667, 0.6667, 0.1667, 0.6667, 0.3333, 0.6667, 0.3333, 0.75, 0.1667, 0.75, 0.1667, 0.75, 0.3333, 0.75, 0.3333, 0.8333, 0.1667, 0.8333, 0.1667, 0.8333, 0.3333, 0.8333, 0.3333, 0.9167, 0.1667, 0.9167, 0.1667, 0.9167, 0.3333, 0.9167, 0.3333, 1.0, 0.1667, 1.0, 0.1667, 2.22e-16, 0.3333, 2.22e-16, 0.3333, 0.08333, 0.1667, 0.08333, 0.1667, 0.08333, 0.3333, 0.08333, 0.3333, 0.1667, 0.1667, 0.1667, 0.1667, 0.1667, 0.3333, 0.1667, 0.3333, 0.25, 0.1667, 0.25, 0.1667, 0.25, 0.3333, 0.25, 0.3333, 0.3333, 0.1667, 0.3333, 0.1667, 0.3333, 0.3333, 0.3333, 0.3333, 0.4167, 0.1667, 0.4167, 0.1667, 0.4167, 0.3333, 0.4167, 0.3333, 0.5, 0.1667, 0.5, 0.3333, 0.5, 0.3333, 0.4167, 0.3333, 0.3333, 0.3333, 0.25, 0.3333, 0.1667, 0.3333, 0.08333, 0.3333, 2.22e-16, 0.3333, 0.9167, 0.3333, 0.8333, 0.3333, 0.75, 0.3333, 0.6667, 0.3333, 0.5833, -1.11e-16, 0.4167, 0.1216, 0.4167, 0.1216, 0.5, -1.11e-16, 0.5, -1.11e-16, 0.3333, 0.1216, 0.3333, 0.1216, 0.4167, -1.11e-16, 0.4167, -1.11e-16, 0.25, 0.1216, 0.25, 0.1216, 0.3333, -1.11e-16, 0.3333, -1.11e-16, 0.1667, 0.1216, 0.1667, 0.1216, 0.25, -1.11e-16, 0.25, -1.11e-16, 0.08333, 0.1216, 0.08333, 0.1216, 0.1667, -1.11e-16, 0.1667, -1.11e-16, 2.22e-16, 0.1216, 2.22e-16, 0.1216, 0.08333, -1.11e-16, 0.08333, -1.11e-16, 0.9167, 0.1216, 0.9167, 0.1216, 1.0, -1.11e-16, 1.0, -1.11e-16, 0.8333, 0.1216, 0.8333, 0.1216, 0.9167, -1.11e-16, 0.9167, -1.11e-16, 0.75, 0.1216, 0.75, 0.1216, 0.8333, -1.11e-16, 0.8333, -1.11e-16, 0.6667, 0.1216, 0.6667, 0.1216, 0.75, -1.11e-16, 0.75, -1.11e-16, 0.5833, 0.1216, 0.5833, 0.1216, 0.6667, -1.11e-16, 0.6667, -1.11e-16, 0.5, 0.1216, 0.5, 0.1216, 0.5833, -1.11e-16, 0.5833, -1.11e-16, 0.5, -1.11e-16, 0.5833, -1.11e-16, 0.6667, -1.11e-16, 0.75, -1.11e-16, 0.8333, -1.11e-16, 0.9167, -1.11e-16, 2.22e-16, -1.11e-16, 0.08333, -1.11e-16, 0.1667, -1.11e-16, 0.25, -1.11e-16, 0.3333, -1.11e-16, 0.4167])
me_cube_029.materials.append(mat_material)
me_cube_029.materials.append(mat_door)
me_cube_029.materials.append(mat_door_handle)
me_cube_029.materials.append(mat_building_bottom)
me_cube_029.materials.append(mat_building_main)
me_cube_029.materials.append(mat_roof)
me_cube_029.materials.append(mat_door_inner_frame)
me_cube_029.materials.append(mat_window)
me_cube_029.materials.append(mat_window_frame)
me_cube_029.materials.append(mat_window_bars)
me_cube_029.use_remesh_preserve_volume = False
me_cube_029.use_remesh_preserve_attributes = False
me_cube_029.use_mirror_vertex_groups = False
me_cube_029.update()

# ---- objects
ob_cube_001 = bpy.data.objects.new('Cube.001', me_cube_029)

# ---- transforms, parenting, visibility, modifiers, constraints
ob_cube_001.location = (0.0, 2.384e-07, 4.235e-22)
ob_cube_001.rotation_euler = (1.571, -0.0, 1.571)
ob_cube_001.scale = (0.01512, 0.0317, 1.213)
ob_cube_001.lock_rotations_4d = False
ob_cube_001.empty_display_type = 'ARROWS'
ob_cube_001.lineart.crease_threshold = 0.0
_m = ob_cube_001.modifiers.new('Mirror', 'MIRROR')
_m.use_axis = (False, False, True)
_m.use_clip = True

# ---- collection membership
col_collection.objects.link(ob_cube_001)

# ---- scene / render settings (as saved in the file)
scene.frame_start = 1; scene.frame_end = 250; scene.frame_set(1)
scene.render.engine = 'BLENDER_EEVEE_NEXT'
scene.cycles.use_denoising = False
scene.cycles.samples = 128
scene.cycles.sampling_pattern = 'TABULATED_SOBOL'
scene.cycles.use_adaptive_sampling = False
scene.cycles.use_light_tree = False
scene.view_settings.view_transform = 'Filmic'
bpy.context.view_layer.update()

# ---- added for rendering (the .blend has no active camera and no usable light): camera, sun
cam_auto = bpy.data.cameras.new('AutoCamera')
cam_auto.lens = 50.0
cam_auto.sensor_width = 36.0
cam_auto.clip_end = 1000.0
ob_auto_camera = bpy.data.objects.new('AutoCamera', cam_auto)
scene.collection.objects.link(ob_auto_camera)
ob_auto_camera.location = (18.9215, -22.7803, 17.8122)
ob_auto_camera.rotation_euler = (1.09748, -7.21219e-08, 0.694738)
scene.camera = ob_auto_camera
light_auto_sun = bpy.data.lights.new('AutoSun', 'SUN')
light_auto_sun.energy = 3.0
light_auto_sun.angle = 0.0523599
ob_auto_sun = bpy.data.objects.new('AutoSun', light_auto_sun)
scene.collection.objects.link(ob_auto_sun)
ob_auto_sun.rotation_euler = (0.872665, 0.174533, 0.523599)
bpy.context.view_layer.update()
